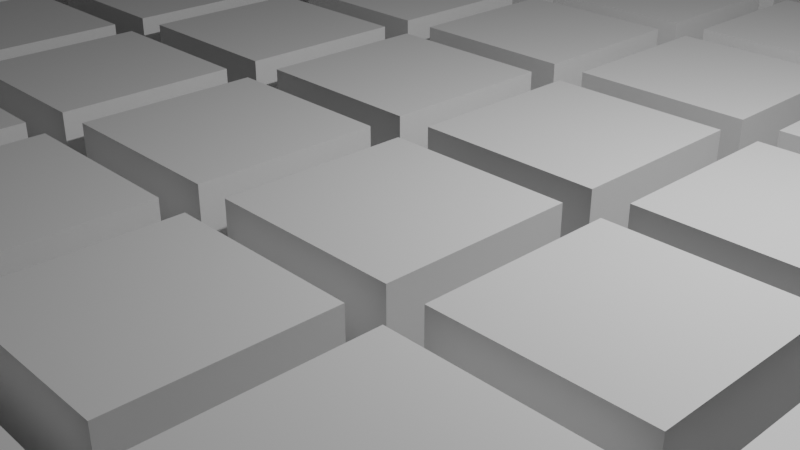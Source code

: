 # Source: game_of_life.blend  (saved by Blender 2.83.18; exported with 4.5.12 LTS)
import bpy
from mathutils import Matrix  # noqa: F401  (used for matrix-valued properties, if any)

bpy.ops.wm.read_factory_settings(use_empty=True)
scene = bpy.context.scene
scene.name = 'Scene'

# ---- collections
col_collection = bpy.data.collections.new('Collection'); scene.collection.children.link(col_collection)
col_animation_nodes_object_container = bpy.data.collections.new('Animation Nodes Object Container'); scene.collection.children.link(col_animation_nodes_object_container)

# ---- materials (node trees are filled in below, after node groups)
mat_material = bpy.data.materials.new('Material')
mat_material.alpha_threshold = 0.0
mat_material.use_transparent_shadow = False
mat_material.line_color = (0.0, 0.0, 0.0, 1.0)

# ---- material node trees
mat_material.use_nodes = True; mat_material.node_tree.nodes.clear()
_N = mat_material.node_tree.nodes; _L = mat_material.node_tree.links
n0 = _N.new('ShaderNodeOutputMaterial'); n0.name = 'Material Output'; n0.location = (300, 300)
n1 = _N.new('ShaderNodeBsdfPrincipled'); n1.name = 'Principled BSDF'; n1.location = (10, 300)
n1.distribution = 'GGX'
n1.subsurface_method = 'BURLEY'
n1.inputs[2].default_value = 0.4
n1.inputs[3].default_value = 1.45
n1.inputs[27].default_value = (0.0, 0.0, 0.0, 1.0)
n1.inputs[28].default_value = 1.0
_L.new(n1.outputs[0], n0.inputs[0])
n0.is_active_output = True

# ---- world
world_world = bpy.data.worlds.new('World'); scene.world = world_world
world_world.use_nodes = True; world_world.node_tree.nodes.clear()
_N = world_world.node_tree.nodes; _L = world_world.node_tree.links
n0 = _N.new('ShaderNodeOutputWorld'); n0.name = 'World Output'; n0.location = (300, 300)
n1 = _N.new('ShaderNodeBackground'); n1.name = 'Background'; n1.location = (10, 300)
n1.inputs[0].default_value = (0.05088, 0.05088, 0.05088, 1.0)
_L.new(n1.outputs[0], n0.inputs[0])
n0.is_active_output = True
world_world.color = (0.05088, 0.05088, 0.05088)
world_world.use_sun_shadow = False
world_world.sun_shadow_jitter_overblur = 0.0

# ---- cameras
cam_camera = bpy.data.cameras.new('Camera')
cam_camera.clip_end = 100.0
cam_camera.ortho_scale = 7.314

# ---- lights
light_light = bpy.data.lights.new('Light', 'POINT')
light_light.transmission_factor = 0.0
light_light.energy = 1000.0
light_light.shadow_soft_size = 0.1
light_light.shadow_maximum_resolution = 0.006
light_light.use_absolute_resolution = True

# ---- meshes
me_cube = bpy.data.meshes.new('Cube')
me_cube.from_pydata([(1.0, 0.9788, 1.0), (1.0, 1.0, -1.0), (1.0, 0.9788, 1.0), (1.0, -1.0, -1.0), (-1.0, 0.9788, 1.0), (-1.0, 1.0, -1.0), (-1.0, 0.9788, 1.0), (-1.0, -1.0, -1.0)], [], [(0, 4, 6, 2), (3, 2, 6, 7), (7, 6, 4, 5), (5, 1, 3, 7), (1, 0, 2, 3), (5, 4, 0, 1)])
_uv = me_cube.uv_layers.new(name='UVMap')
_uv.uv.foreach_set('vector', [0.625, 0.5, 0.875, 0.5, 0.875, 0.75, 0.625, 0.75, 0.375, 0.75, 0.625, 0.75, 0.625, 1.0, 0.375, 1.0, 0.375, 0.0, 0.625, 0.0, 0.625, 0.25, 0.375, 0.25, 0.125, 0.5, 0.375, 0.5, 0.375, 0.75, 0.125, 0.75, 0.375, 0.5, 0.625, 0.5, 0.625, 0.75, 0.375, 0.75, 0.375, 0.25, 0.625, 0.25, 0.625, 0.5, 0.375, 0.5])
me_cube.materials.append(mat_material)
me_cube.use_remesh_preserve_volume = False
me_cube.use_remesh_preserve_attributes = False
me_cube.use_mirror_vertex_groups = False
me_cube.update()
me_cube_001 = bpy.data.meshes.new('Cube.001')
me_cube_001.from_pydata([(1.0, 1.0, 1.0), (1.0, 1.0, -1.0), (1.0, -1.0, 1.0), (1.0, -1.0, -1.0), (-1.0, 1.0, 1.0), (-1.0, 1.0, -1.0), (-1.0, -1.0, 1.0), (-1.0, -1.0, -1.0)], [], [(0, 4, 6, 2), (3, 2, 6, 7), (7, 6, 4, 5), (5, 1, 3, 7), (1, 0, 2, 3), (5, 4, 0, 1)])
_uv = me_cube_001.uv_layers.new(name='UVMap')
_uv.uv.foreach_set('vector', [0.625, 0.5, 0.875, 0.5, 0.875, 0.75, 0.625, 0.75, 0.375, 0.75, 0.625, 0.75, 0.625, 1.0, 0.375, 1.0, 0.375, 0.0, 0.625, 0.0, 0.625, 0.25, 0.375, 0.25, 0.125, 0.5, 0.375, 0.5, 0.375, 0.75, 0.125, 0.75, 0.375, 0.5, 0.625, 0.5, 0.625, 0.75, 0.375, 0.75, 0.375, 0.25, 0.625, 0.25, 0.625, 0.5, 0.375, 0.5])
me_cube_001.materials.append(mat_material)
me_cube_001.use_remesh_preserve_volume = False
me_cube_001.use_remesh_preserve_attributes = False
me_cube_001.use_mirror_vertex_groups = False
me_cube_001.update()
me_cube_002 = bpy.data.meshes.new('Cube.002')
me_cube_002.from_pydata([(1.0, 1.0, 1.0), (1.0, 1.0, -1.0), (1.0, -1.0, 1.0), (1.0, -1.0, -1.0), (-1.0, 1.0, 1.0), (-1.0, 1.0, -1.0), (-1.0, -1.0, 1.0), (-1.0, -1.0, -1.0)], [], [(0, 4, 6, 2), (3, 2, 6, 7), (7, 6, 4, 5), (5, 1, 3, 7), (1, 0, 2, 3), (5, 4, 0, 1)])
_uv = me_cube_002.uv_layers.new(name='UVMap')
_uv.uv.foreach_set('vector', [0.625, 0.5, 0.875, 0.5, 0.875, 0.75, 0.625, 0.75, 0.375, 0.75, 0.625, 0.75, 0.625, 1.0, 0.375, 1.0, 0.375, 0.0, 0.625, 0.0, 0.625, 0.25, 0.375, 0.25, 0.125, 0.5, 0.375, 0.5, 0.375, 0.75, 0.125, 0.75, 0.375, 0.5, 0.625, 0.5, 0.625, 0.75, 0.375, 0.75, 0.375, 0.25, 0.625, 0.25, 0.625, 0.5, 0.375, 0.5])
me_cube_002.materials.append(mat_material)
me_cube_002.use_remesh_preserve_volume = False
me_cube_002.use_remesh_preserve_attributes = False
me_cube_002.use_mirror_vertex_groups = False
me_cube_002.update()
me_cube_003 = bpy.data.meshes.new('Cube.003')
me_cube_003.from_pydata([(1.0, 1.0, 1.0), (1.0, 1.0, -1.0), (1.0, -1.0, 1.0), (1.0, -1.0, -1.0), (-1.0, 1.0, 1.0), (-1.0, 1.0, -1.0), (-1.0, -1.0, 1.0), (-1.0, -1.0, -1.0)], [], [(0, 4, 6, 2), (3, 2, 6, 7), (7, 6, 4, 5), (5, 1, 3, 7), (1, 0, 2, 3), (5, 4, 0, 1)])
_uv = me_cube_003.uv_layers.new(name='UVMap')
_uv.uv.foreach_set('vector', [0.625, 0.5, 0.875, 0.5, 0.875, 0.75, 0.625, 0.75, 0.375, 0.75, 0.625, 0.75, 0.625, 1.0, 0.375, 1.0, 0.375, 0.0, 0.625, 0.0, 0.625, 0.25, 0.375, 0.25, 0.125, 0.5, 0.375, 0.5, 0.375, 0.75, 0.125, 0.75, 0.375, 0.5, 0.625, 0.5, 0.625, 0.75, 0.375, 0.75, 0.375, 0.25, 0.625, 0.25, 0.625, 0.5, 0.375, 0.5])
me_cube_003.materials.append(mat_material)
me_cube_003.use_remesh_preserve_volume = False
me_cube_003.use_remesh_preserve_attributes = False
me_cube_003.use_mirror_vertex_groups = False
me_cube_003.update()
me_cube_004 = bpy.data.meshes.new('Cube.004')
me_cube_004.from_pydata([(1.0, 1.0, 1.0), (1.0, 1.0, -1.0), (1.0, -1.0, 1.0), (1.0, -1.0, -1.0), (-1.0, 1.0, 1.0), (-1.0, 1.0, -1.0), (-1.0, -1.0, 1.0), (-1.0, -1.0, -1.0)], [], [(0, 4, 6, 2), (3, 2, 6, 7), (7, 6, 4, 5), (5, 1, 3, 7), (1, 0, 2, 3), (5, 4, 0, 1)])
_uv = me_cube_004.uv_layers.new(name='UVMap')
_uv.uv.foreach_set('vector', [0.625, 0.5, 0.875, 0.5, 0.875, 0.75, 0.625, 0.75, 0.375, 0.75, 0.625, 0.75, 0.625, 1.0, 0.375, 1.0, 0.375, 0.0, 0.625, 0.0, 0.625, 0.25, 0.375, 0.25, 0.125, 0.5, 0.375, 0.5, 0.375, 0.75, 0.125, 0.75, 0.375, 0.5, 0.625, 0.5, 0.625, 0.75, 0.375, 0.75, 0.375, 0.25, 0.625, 0.25, 0.625, 0.5, 0.375, 0.5])
me_cube_004.materials.append(mat_material)
me_cube_004.use_remesh_preserve_volume = False
me_cube_004.use_remesh_preserve_attributes = False
me_cube_004.use_mirror_vertex_groups = False
me_cube_004.update()
me_cube_005 = bpy.data.meshes.new('Cube.005')
me_cube_005.from_pydata([(1.0, 1.0, 1.0), (1.0, 1.0, -1.0), (1.0, -1.0, 1.0), (1.0, -1.0, -1.0), (-1.0, 1.0, 1.0), (-1.0, 1.0, -1.0), (-1.0, -1.0, 1.0), (-1.0, -1.0, -1.0)], [], [(0, 4, 6, 2), (3, 2, 6, 7), (7, 6, 4, 5), (5, 1, 3, 7), (1, 0, 2, 3), (5, 4, 0, 1)])
_uv = me_cube_005.uv_layers.new(name='UVMap')
_uv.uv.foreach_set('vector', [0.625, 0.5, 0.875, 0.5, 0.875, 0.75, 0.625, 0.75, 0.375, 0.75, 0.625, 0.75, 0.625, 1.0, 0.375, 1.0, 0.375, 0.0, 0.625, 0.0, 0.625, 0.25, 0.375, 0.25, 0.125, 0.5, 0.375, 0.5, 0.375, 0.75, 0.125, 0.75, 0.375, 0.5, 0.625, 0.5, 0.625, 0.75, 0.375, 0.75, 0.375, 0.25, 0.625, 0.25, 0.625, 0.5, 0.375, 0.5])
me_cube_005.materials.append(mat_material)
me_cube_005.use_remesh_preserve_volume = False
me_cube_005.use_remesh_preserve_attributes = False
me_cube_005.use_mirror_vertex_groups = False
me_cube_005.update()
me_cube_006 = bpy.data.meshes.new('Cube.006')
me_cube_006.from_pydata([(1.0, 1.0, 1.0), (1.0, 1.0, -1.0), (1.0, -1.0, 1.0), (1.0, -1.0, -1.0), (-1.0, 1.0, 1.0), (-1.0, 1.0, -1.0), (-1.0, -1.0, 1.0), (-1.0, -1.0, -1.0)], [], [(0, 4, 6, 2), (3, 2, 6, 7), (7, 6, 4, 5), (5, 1, 3, 7), (1, 0, 2, 3), (5, 4, 0, 1)])
_uv = me_cube_006.uv_layers.new(name='UVMap')
_uv.uv.foreach_set('vector', [0.625, 0.5, 0.875, 0.5, 0.875, 0.75, 0.625, 0.75, 0.375, 0.75, 0.625, 0.75, 0.625, 1.0, 0.375, 1.0, 0.375, 0.0, 0.625, 0.0, 0.625, 0.25, 0.375, 0.25, 0.125, 0.5, 0.375, 0.5, 0.375, 0.75, 0.125, 0.75, 0.375, 0.5, 0.625, 0.5, 0.625, 0.75, 0.375, 0.75, 0.375, 0.25, 0.625, 0.25, 0.625, 0.5, 0.375, 0.5])
me_cube_006.materials.append(mat_material)
me_cube_006.use_remesh_preserve_volume = False
me_cube_006.use_remesh_preserve_attributes = False
me_cube_006.use_mirror_vertex_groups = False
me_cube_006.update()
me_cube_007 = bpy.data.meshes.new('Cube.007')
me_cube_007.from_pydata([(1.0, 1.0, 1.0), (1.0, 1.0, -1.0), (1.0, -1.0, 1.0), (1.0, -1.0, -1.0), (-1.0, 1.0, 1.0), (-1.0, 1.0, -1.0), (-1.0, -1.0, 1.0), (-1.0, -1.0, -1.0)], [], [(0, 4, 6, 2), (3, 2, 6, 7), (7, 6, 4, 5), (5, 1, 3, 7), (1, 0, 2, 3), (5, 4, 0, 1)])
_uv = me_cube_007.uv_layers.new(name='UVMap')
_uv.uv.foreach_set('vector', [0.625, 0.5, 0.875, 0.5, 0.875, 0.75, 0.625, 0.75, 0.375, 0.75, 0.625, 0.75, 0.625, 1.0, 0.375, 1.0, 0.375, 0.0, 0.625, 0.0, 0.625, 0.25, 0.375, 0.25, 0.125, 0.5, 0.375, 0.5, 0.375, 0.75, 0.125, 0.75, 0.375, 0.5, 0.625, 0.5, 0.625, 0.75, 0.375, 0.75, 0.375, 0.25, 0.625, 0.25, 0.625, 0.5, 0.375, 0.5])
me_cube_007.materials.append(mat_material)
me_cube_007.use_remesh_preserve_volume = False
me_cube_007.use_remesh_preserve_attributes = False
me_cube_007.use_mirror_vertex_groups = False
me_cube_007.update()
me_cube_008 = bpy.data.meshes.new('Cube.008')
me_cube_008.from_pydata([(1.0, 1.0, 1.0), (1.0, 1.0, -1.0), (1.0, -1.0, 1.0), (1.0, -1.0, -1.0), (-1.0, 1.0, 1.0), (-1.0, 1.0, -1.0), (-1.0, -1.0, 1.0), (-1.0, -1.0, -1.0)], [], [(0, 4, 6, 2), (3, 2, 6, 7), (7, 6, 4, 5), (5, 1, 3, 7), (1, 0, 2, 3), (5, 4, 0, 1)])
_uv = me_cube_008.uv_layers.new(name='UVMap')
_uv.uv.foreach_set('vector', [0.625, 0.5, 0.875, 0.5, 0.875, 0.75, 0.625, 0.75, 0.375, 0.75, 0.625, 0.75, 0.625, 1.0, 0.375, 1.0, 0.375, 0.0, 0.625, 0.0, 0.625, 0.25, 0.375, 0.25, 0.125, 0.5, 0.375, 0.5, 0.375, 0.75, 0.125, 0.75, 0.375, 0.5, 0.625, 0.5, 0.625, 0.75, 0.375, 0.75, 0.375, 0.25, 0.625, 0.25, 0.625, 0.5, 0.375, 0.5])
me_cube_008.materials.append(mat_material)
me_cube_008.use_remesh_preserve_volume = False
me_cube_008.use_remesh_preserve_attributes = False
me_cube_008.use_mirror_vertex_groups = False
me_cube_008.update()
me_cube_009 = bpy.data.meshes.new('Cube.009')
me_cube_009.from_pydata([(1.0, 1.0, 1.0), (1.0, 1.0, -1.0), (1.0, -1.0, 1.0), (1.0, -1.0, -1.0), (-1.0, 1.0, 1.0), (-1.0, 1.0, -1.0), (-1.0, -1.0, 1.0), (-1.0, -1.0, -1.0)], [], [(0, 4, 6, 2), (3, 2, 6, 7), (7, 6, 4, 5), (5, 1, 3, 7), (1, 0, 2, 3), (5, 4, 0, 1)])
_uv = me_cube_009.uv_layers.new(name='UVMap')
_uv.uv.foreach_set('vector', [0.625, 0.5, 0.875, 0.5, 0.875, 0.75, 0.625, 0.75, 0.375, 0.75, 0.625, 0.75, 0.625, 1.0, 0.375, 1.0, 0.375, 0.0, 0.625, 0.0, 0.625, 0.25, 0.375, 0.25, 0.125, 0.5, 0.375, 0.5, 0.375, 0.75, 0.125, 0.75, 0.375, 0.5, 0.625, 0.5, 0.625, 0.75, 0.375, 0.75, 0.375, 0.25, 0.625, 0.25, 0.625, 0.5, 0.375, 0.5])
me_cube_009.materials.append(mat_material)
me_cube_009.use_remesh_preserve_volume = False
me_cube_009.use_remesh_preserve_attributes = False
me_cube_009.use_mirror_vertex_groups = False
me_cube_009.update()
me_cube_010 = bpy.data.meshes.new('Cube.010')
me_cube_010.from_pydata([(1.0, 1.0, 1.0), (1.0, 1.0, -1.0), (1.0, -1.0, 1.0), (1.0, -1.0, -1.0), (-1.0, 1.0, 1.0), (-1.0, 1.0, -1.0), (-1.0, -1.0, 1.0), (-1.0, -1.0, -1.0)], [], [(0, 4, 6, 2), (3, 2, 6, 7), (7, 6, 4, 5), (5, 1, 3, 7), (1, 0, 2, 3), (5, 4, 0, 1)])
_uv = me_cube_010.uv_layers.new(name='UVMap')
_uv.uv.foreach_set('vector', [0.625, 0.5, 0.875, 0.5, 0.875, 0.75, 0.625, 0.75, 0.375, 0.75, 0.625, 0.75, 0.625, 1.0, 0.375, 1.0, 0.375, 0.0, 0.625, 0.0, 0.625, 0.25, 0.375, 0.25, 0.125, 0.5, 0.375, 0.5, 0.375, 0.75, 0.125, 0.75, 0.375, 0.5, 0.625, 0.5, 0.625, 0.75, 0.375, 0.75, 0.375, 0.25, 0.625, 0.25, 0.625, 0.5, 0.375, 0.5])
me_cube_010.materials.append(mat_material)
me_cube_010.use_remesh_preserve_volume = False
me_cube_010.use_remesh_preserve_attributes = False
me_cube_010.use_mirror_vertex_groups = False
me_cube_010.update()
me_cube_011 = bpy.data.meshes.new('Cube.011')
me_cube_011.from_pydata([(1.0, 1.0, 1.0), (1.0, 1.0, -1.0), (1.0, -1.0, 1.0), (1.0, -1.0, -1.0), (-1.0, 1.0, 1.0), (-1.0, 1.0, -1.0), (-1.0, -1.0, 1.0), (-1.0, -1.0, -1.0)], [], [(0, 4, 6, 2), (3, 2, 6, 7), (7, 6, 4, 5), (5, 1, 3, 7), (1, 0, 2, 3), (5, 4, 0, 1)])
_uv = me_cube_011.uv_layers.new(name='UVMap')
_uv.uv.foreach_set('vector', [0.625, 0.5, 0.875, 0.5, 0.875, 0.75, 0.625, 0.75, 0.375, 0.75, 0.625, 0.75, 0.625, 1.0, 0.375, 1.0, 0.375, 0.0, 0.625, 0.0, 0.625, 0.25, 0.375, 0.25, 0.125, 0.5, 0.375, 0.5, 0.375, 0.75, 0.125, 0.75, 0.375, 0.5, 0.625, 0.5, 0.625, 0.75, 0.375, 0.75, 0.375, 0.25, 0.625, 0.25, 0.625, 0.5, 0.375, 0.5])
me_cube_011.materials.append(mat_material)
me_cube_011.use_remesh_preserve_volume = False
me_cube_011.use_remesh_preserve_attributes = False
me_cube_011.use_mirror_vertex_groups = False
me_cube_011.update()
me_cube_012 = bpy.data.meshes.new('Cube.012')
me_cube_012.from_pydata([(1.0, 1.0, 1.0), (1.0, 1.0, -1.0), (1.0, -1.0, 1.0), (1.0, -1.0, -1.0), (-1.0, 1.0, 1.0), (-1.0, 1.0, -1.0), (-1.0, -1.0, 1.0), (-1.0, -1.0, -1.0)], [], [(0, 4, 6, 2), (3, 2, 6, 7), (7, 6, 4, 5), (5, 1, 3, 7), (1, 0, 2, 3), (5, 4, 0, 1)])
_uv = me_cube_012.uv_layers.new(name='UVMap')
_uv.uv.foreach_set('vector', [0.625, 0.5, 0.875, 0.5, 0.875, 0.75, 0.625, 0.75, 0.375, 0.75, 0.625, 0.75, 0.625, 1.0, 0.375, 1.0, 0.375, 0.0, 0.625, 0.0, 0.625, 0.25, 0.375, 0.25, 0.125, 0.5, 0.375, 0.5, 0.375, 0.75, 0.125, 0.75, 0.375, 0.5, 0.625, 0.5, 0.625, 0.75, 0.375, 0.75, 0.375, 0.25, 0.625, 0.25, 0.625, 0.5, 0.375, 0.5])
me_cube_012.materials.append(mat_material)
me_cube_012.use_remesh_preserve_volume = False
me_cube_012.use_remesh_preserve_attributes = False
me_cube_012.use_mirror_vertex_groups = False
me_cube_012.update()
me_cube_013 = bpy.data.meshes.new('Cube.013')
me_cube_013.from_pydata([(1.0, 1.0, 1.0), (1.0, 1.0, -1.0), (1.0, -1.0, 1.0), (1.0, -1.0, -1.0), (-1.0, 1.0, 1.0), (-1.0, 1.0, -1.0), (-1.0, -1.0, 1.0), (-1.0, -1.0, -1.0)], [], [(0, 4, 6, 2), (3, 2, 6, 7), (7, 6, 4, 5), (5, 1, 3, 7), (1, 0, 2, 3), (5, 4, 0, 1)])
_uv = me_cube_013.uv_layers.new(name='UVMap')
_uv.uv.foreach_set('vector', [0.625, 0.5, 0.875, 0.5, 0.875, 0.75, 0.625, 0.75, 0.375, 0.75, 0.625, 0.75, 0.625, 1.0, 0.375, 1.0, 0.375, 0.0, 0.625, 0.0, 0.625, 0.25, 0.375, 0.25, 0.125, 0.5, 0.375, 0.5, 0.375, 0.75, 0.125, 0.75, 0.375, 0.5, 0.625, 0.5, 0.625, 0.75, 0.375, 0.75, 0.375, 0.25, 0.625, 0.25, 0.625, 0.5, 0.375, 0.5])
me_cube_013.materials.append(mat_material)
me_cube_013.use_remesh_preserve_volume = False
me_cube_013.use_remesh_preserve_attributes = False
me_cube_013.use_mirror_vertex_groups = False
me_cube_013.update()
me_cube_014 = bpy.data.meshes.new('Cube.014')
me_cube_014.from_pydata([(1.0, 1.0, 1.0), (1.0, 1.0, -1.0), (1.0, -1.0, 1.0), (1.0, -1.0, -1.0), (-1.0, 1.0, 1.0), (-1.0, 1.0, -1.0), (-1.0, -1.0, 1.0), (-1.0, -1.0, -1.0)], [], [(0, 4, 6, 2), (3, 2, 6, 7), (7, 6, 4, 5), (5, 1, 3, 7), (1, 0, 2, 3), (5, 4, 0, 1)])
_uv = me_cube_014.uv_layers.new(name='UVMap')
_uv.uv.foreach_set('vector', [0.625, 0.5, 0.875, 0.5, 0.875, 0.75, 0.625, 0.75, 0.375, 0.75, 0.625, 0.75, 0.625, 1.0, 0.375, 1.0, 0.375, 0.0, 0.625, 0.0, 0.625, 0.25, 0.375, 0.25, 0.125, 0.5, 0.375, 0.5, 0.375, 0.75, 0.125, 0.75, 0.375, 0.5, 0.625, 0.5, 0.625, 0.75, 0.375, 0.75, 0.375, 0.25, 0.625, 0.25, 0.625, 0.5, 0.375, 0.5])
me_cube_014.materials.append(mat_material)
me_cube_014.use_remesh_preserve_volume = False
me_cube_014.use_remesh_preserve_attributes = False
me_cube_014.use_mirror_vertex_groups = False
me_cube_014.update()
me_cube_015 = bpy.data.meshes.new('Cube.015')
me_cube_015.from_pydata([(1.0, 1.0, 1.0), (1.0, 1.0, -1.0), (1.0, -1.0, 1.0), (1.0, -1.0, -1.0), (-1.0, 1.0, 1.0), (-1.0, 1.0, -1.0), (-1.0, -1.0, 1.0), (-1.0, -1.0, -1.0)], [], [(0, 4, 6, 2), (3, 2, 6, 7), (7, 6, 4, 5), (5, 1, 3, 7), (1, 0, 2, 3), (5, 4, 0, 1)])
_uv = me_cube_015.uv_layers.new(name='UVMap')
_uv.uv.foreach_set('vector', [0.625, 0.5, 0.875, 0.5, 0.875, 0.75, 0.625, 0.75, 0.375, 0.75, 0.625, 0.75, 0.625, 1.0, 0.375, 1.0, 0.375, 0.0, 0.625, 0.0, 0.625, 0.25, 0.375, 0.25, 0.125, 0.5, 0.375, 0.5, 0.375, 0.75, 0.125, 0.75, 0.375, 0.5, 0.625, 0.5, 0.625, 0.75, 0.375, 0.75, 0.375, 0.25, 0.625, 0.25, 0.625, 0.5, 0.375, 0.5])
me_cube_015.materials.append(mat_material)
me_cube_015.use_remesh_preserve_volume = False
me_cube_015.use_remesh_preserve_attributes = False
me_cube_015.use_mirror_vertex_groups = False
me_cube_015.update()
me_cube_016 = bpy.data.meshes.new('Cube.016')
me_cube_016.from_pydata([(1.0, 1.0, 1.0), (1.0, 1.0, -1.0), (1.0, -1.0, 1.0), (1.0, -1.0, -1.0), (-1.0, 1.0, 1.0), (-1.0, 1.0, -1.0), (-1.0, -1.0, 1.0), (-1.0, -1.0, -1.0)], [], [(0, 4, 6, 2), (3, 2, 6, 7), (7, 6, 4, 5), (5, 1, 3, 7), (1, 0, 2, 3), (5, 4, 0, 1)])
_uv = me_cube_016.uv_layers.new(name='UVMap')
_uv.uv.foreach_set('vector', [0.625, 0.5, 0.875, 0.5, 0.875, 0.75, 0.625, 0.75, 0.375, 0.75, 0.625, 0.75, 0.625, 1.0, 0.375, 1.0, 0.375, 0.0, 0.625, 0.0, 0.625, 0.25, 0.375, 0.25, 0.125, 0.5, 0.375, 0.5, 0.375, 0.75, 0.125, 0.75, 0.375, 0.5, 0.625, 0.5, 0.625, 0.75, 0.375, 0.75, 0.375, 0.25, 0.625, 0.25, 0.625, 0.5, 0.375, 0.5])
me_cube_016.materials.append(mat_material)
me_cube_016.use_remesh_preserve_volume = False
me_cube_016.use_remesh_preserve_attributes = False
me_cube_016.use_mirror_vertex_groups = False
me_cube_016.update()
me_cube_017 = bpy.data.meshes.new('Cube.017')
me_cube_017.from_pydata([(1.0, 1.0, 1.0), (1.0, 1.0, -1.0), (1.0, -1.0, 1.0), (1.0, -1.0, -1.0), (-1.0, 1.0, 1.0), (-1.0, 1.0, -1.0), (-1.0, -1.0, 1.0), (-1.0, -1.0, -1.0)], [], [(0, 4, 6, 2), (3, 2, 6, 7), (7, 6, 4, 5), (5, 1, 3, 7), (1, 0, 2, 3), (5, 4, 0, 1)])
_uv = me_cube_017.uv_layers.new(name='UVMap')
_uv.uv.foreach_set('vector', [0.625, 0.5, 0.875, 0.5, 0.875, 0.75, 0.625, 0.75, 0.375, 0.75, 0.625, 0.75, 0.625, 1.0, 0.375, 1.0, 0.375, 0.0, 0.625, 0.0, 0.625, 0.25, 0.375, 0.25, 0.125, 0.5, 0.375, 0.5, 0.375, 0.75, 0.125, 0.75, 0.375, 0.5, 0.625, 0.5, 0.625, 0.75, 0.375, 0.75, 0.375, 0.25, 0.625, 0.25, 0.625, 0.5, 0.375, 0.5])
me_cube_017.materials.append(mat_material)
me_cube_017.use_remesh_preserve_volume = False
me_cube_017.use_remesh_preserve_attributes = False
me_cube_017.use_mirror_vertex_groups = False
me_cube_017.update()
me_cube_018 = bpy.data.meshes.new('Cube.018')
me_cube_018.from_pydata([(1.0, 1.0, 1.0), (1.0, 1.0, -1.0), (1.0, -1.0, 1.0), (1.0, -1.0, -1.0), (-1.0, 1.0, 1.0), (-1.0, 1.0, -1.0), (-1.0, -1.0, 1.0), (-1.0, -1.0, -1.0)], [], [(0, 4, 6, 2), (3, 2, 6, 7), (7, 6, 4, 5), (5, 1, 3, 7), (1, 0, 2, 3), (5, 4, 0, 1)])
_uv = me_cube_018.uv_layers.new(name='UVMap')
_uv.uv.foreach_set('vector', [0.625, 0.5, 0.875, 0.5, 0.875, 0.75, 0.625, 0.75, 0.375, 0.75, 0.625, 0.75, 0.625, 1.0, 0.375, 1.0, 0.375, 0.0, 0.625, 0.0, 0.625, 0.25, 0.375, 0.25, 0.125, 0.5, 0.375, 0.5, 0.375, 0.75, 0.125, 0.75, 0.375, 0.5, 0.625, 0.5, 0.625, 0.75, 0.375, 0.75, 0.375, 0.25, 0.625, 0.25, 0.625, 0.5, 0.375, 0.5])
me_cube_018.materials.append(mat_material)
me_cube_018.use_remesh_preserve_volume = False
me_cube_018.use_remesh_preserve_attributes = False
me_cube_018.use_mirror_vertex_groups = False
me_cube_018.update()
me_cube_019 = bpy.data.meshes.new('Cube.019')
me_cube_019.from_pydata([(1.0, 1.0, 1.0), (1.0, 1.0, -1.0), (1.0, -1.0, 1.0), (1.0, -1.0, -1.0), (-1.0, 1.0, 1.0), (-1.0, 1.0, -1.0), (-1.0, -1.0, 1.0), (-1.0, -1.0, -1.0)], [], [(0, 4, 6, 2), (3, 2, 6, 7), (7, 6, 4, 5), (5, 1, 3, 7), (1, 0, 2, 3), (5, 4, 0, 1)])
_uv = me_cube_019.uv_layers.new(name='UVMap')
_uv.uv.foreach_set('vector', [0.625, 0.5, 0.875, 0.5, 0.875, 0.75, 0.625, 0.75, 0.375, 0.75, 0.625, 0.75, 0.625, 1.0, 0.375, 1.0, 0.375, 0.0, 0.625, 0.0, 0.625, 0.25, 0.375, 0.25, 0.125, 0.5, 0.375, 0.5, 0.375, 0.75, 0.125, 0.75, 0.375, 0.5, 0.625, 0.5, 0.625, 0.75, 0.375, 0.75, 0.375, 0.25, 0.625, 0.25, 0.625, 0.5, 0.375, 0.5])
me_cube_019.materials.append(mat_material)
me_cube_019.use_remesh_preserve_volume = False
me_cube_019.use_remesh_preserve_attributes = False
me_cube_019.use_mirror_vertex_groups = False
me_cube_019.update()
me_cube_020 = bpy.data.meshes.new('Cube.020')
me_cube_020.from_pydata([(1.0, 1.0, 1.0), (1.0, 1.0, -1.0), (1.0, -1.0, 1.0), (1.0, -1.0, -1.0), (-1.0, 1.0, 1.0), (-1.0, 1.0, -1.0), (-1.0, -1.0, 1.0), (-1.0, -1.0, -1.0)], [], [(0, 4, 6, 2), (3, 2, 6, 7), (7, 6, 4, 5), (5, 1, 3, 7), (1, 0, 2, 3), (5, 4, 0, 1)])
_uv = me_cube_020.uv_layers.new(name='UVMap')
_uv.uv.foreach_set('vector', [0.625, 0.5, 0.875, 0.5, 0.875, 0.75, 0.625, 0.75, 0.375, 0.75, 0.625, 0.75, 0.625, 1.0, 0.375, 1.0, 0.375, 0.0, 0.625, 0.0, 0.625, 0.25, 0.375, 0.25, 0.125, 0.5, 0.375, 0.5, 0.375, 0.75, 0.125, 0.75, 0.375, 0.5, 0.625, 0.5, 0.625, 0.75, 0.375, 0.75, 0.375, 0.25, 0.625, 0.25, 0.625, 0.5, 0.375, 0.5])
me_cube_020.materials.append(mat_material)
me_cube_020.use_remesh_preserve_volume = False
me_cube_020.use_remesh_preserve_attributes = False
me_cube_020.use_mirror_vertex_groups = False
me_cube_020.update()
me_cube_021 = bpy.data.meshes.new('Cube.021')
me_cube_021.from_pydata([(1.0, 1.0, 1.0), (1.0, 1.0, -1.0), (1.0, -1.0, 1.0), (1.0, -1.0, -1.0), (-1.0, 1.0, 1.0), (-1.0, 1.0, -1.0), (-1.0, -1.0, 1.0), (-1.0, -1.0, -1.0)], [], [(0, 4, 6, 2), (3, 2, 6, 7), (7, 6, 4, 5), (5, 1, 3, 7), (1, 0, 2, 3), (5, 4, 0, 1)])
_uv = me_cube_021.uv_layers.new(name='UVMap')
_uv.uv.foreach_set('vector', [0.625, 0.5, 0.875, 0.5, 0.875, 0.75, 0.625, 0.75, 0.375, 0.75, 0.625, 0.75, 0.625, 1.0, 0.375, 1.0, 0.375, 0.0, 0.625, 0.0, 0.625, 0.25, 0.375, 0.25, 0.125, 0.5, 0.375, 0.5, 0.375, 0.75, 0.125, 0.75, 0.375, 0.5, 0.625, 0.5, 0.625, 0.75, 0.375, 0.75, 0.375, 0.25, 0.625, 0.25, 0.625, 0.5, 0.375, 0.5])
me_cube_021.materials.append(mat_material)
me_cube_021.use_remesh_preserve_volume = False
me_cube_021.use_remesh_preserve_attributes = False
me_cube_021.use_mirror_vertex_groups = False
me_cube_021.update()
me_cube_022 = bpy.data.meshes.new('Cube.022')
me_cube_022.from_pydata([(1.0, 1.0, 1.0), (1.0, 1.0, -1.0), (1.0, -1.0, 1.0), (1.0, -1.0, -1.0), (-1.0, 1.0, 1.0), (-1.0, 1.0, -1.0), (-1.0, -1.0, 1.0), (-1.0, -1.0, -1.0)], [], [(0, 4, 6, 2), (3, 2, 6, 7), (7, 6, 4, 5), (5, 1, 3, 7), (1, 0, 2, 3), (5, 4, 0, 1)])
_uv = me_cube_022.uv_layers.new(name='UVMap')
_uv.uv.foreach_set('vector', [0.625, 0.5, 0.875, 0.5, 0.875, 0.75, 0.625, 0.75, 0.375, 0.75, 0.625, 0.75, 0.625, 1.0, 0.375, 1.0, 0.375, 0.0, 0.625, 0.0, 0.625, 0.25, 0.375, 0.25, 0.125, 0.5, 0.375, 0.5, 0.375, 0.75, 0.125, 0.75, 0.375, 0.5, 0.625, 0.5, 0.625, 0.75, 0.375, 0.75, 0.375, 0.25, 0.625, 0.25, 0.625, 0.5, 0.375, 0.5])
me_cube_022.materials.append(mat_material)
me_cube_022.use_remesh_preserve_volume = False
me_cube_022.use_remesh_preserve_attributes = False
me_cube_022.use_mirror_vertex_groups = False
me_cube_022.update()
me_cube_023 = bpy.data.meshes.new('Cube.023')
me_cube_023.from_pydata([(1.0, 1.0, 1.0), (1.0, 1.0, -1.0), (1.0, -1.0, 1.0), (1.0, -1.0, -1.0), (-1.0, 1.0, 1.0), (-1.0, 1.0, -1.0), (-1.0, -1.0, 1.0), (-1.0, -1.0, -1.0)], [], [(0, 4, 6, 2), (3, 2, 6, 7), (7, 6, 4, 5), (5, 1, 3, 7), (1, 0, 2, 3), (5, 4, 0, 1)])
_uv = me_cube_023.uv_layers.new(name='UVMap')
_uv.uv.foreach_set('vector', [0.625, 0.5, 0.875, 0.5, 0.875, 0.75, 0.625, 0.75, 0.375, 0.75, 0.625, 0.75, 0.625, 1.0, 0.375, 1.0, 0.375, 0.0, 0.625, 0.0, 0.625, 0.25, 0.375, 0.25, 0.125, 0.5, 0.375, 0.5, 0.375, 0.75, 0.125, 0.75, 0.375, 0.5, 0.625, 0.5, 0.625, 0.75, 0.375, 0.75, 0.375, 0.25, 0.625, 0.25, 0.625, 0.5, 0.375, 0.5])
me_cube_023.materials.append(mat_material)
me_cube_023.use_remesh_preserve_volume = False
me_cube_023.use_remesh_preserve_attributes = False
me_cube_023.use_mirror_vertex_groups = False
me_cube_023.update()
me_cube_024 = bpy.data.meshes.new('Cube.024')
me_cube_024.from_pydata([(1.0, 1.0, 1.0), (1.0, 1.0, -1.0), (1.0, -1.0, 1.0), (1.0, -1.0, -1.0), (-1.0, 1.0, 1.0), (-1.0, 1.0, -1.0), (-1.0, -1.0, 1.0), (-1.0, -1.0, -1.0)], [], [(0, 4, 6, 2), (3, 2, 6, 7), (7, 6, 4, 5), (5, 1, 3, 7), (1, 0, 2, 3), (5, 4, 0, 1)])
_uv = me_cube_024.uv_layers.new(name='UVMap')
_uv.uv.foreach_set('vector', [0.625, 0.5, 0.875, 0.5, 0.875, 0.75, 0.625, 0.75, 0.375, 0.75, 0.625, 0.75, 0.625, 1.0, 0.375, 1.0, 0.375, 0.0, 0.625, 0.0, 0.625, 0.25, 0.375, 0.25, 0.125, 0.5, 0.375, 0.5, 0.375, 0.75, 0.125, 0.75, 0.375, 0.5, 0.625, 0.5, 0.625, 0.75, 0.375, 0.75, 0.375, 0.25, 0.625, 0.25, 0.625, 0.5, 0.375, 0.5])
me_cube_024.materials.append(mat_material)
me_cube_024.use_remesh_preserve_volume = False
me_cube_024.use_remesh_preserve_attributes = False
me_cube_024.use_mirror_vertex_groups = False
me_cube_024.update()
me_cube_025 = bpy.data.meshes.new('Cube.025')
me_cube_025.from_pydata([(1.0, 1.0, 1.0), (1.0, 1.0, -1.0), (1.0, -1.0, 1.0), (1.0, -1.0, -1.0), (-1.0, 1.0, 1.0), (-1.0, 1.0, -1.0), (-1.0, -1.0, 1.0), (-1.0, -1.0, -1.0)], [], [(0, 4, 6, 2), (3, 2, 6, 7), (7, 6, 4, 5), (5, 1, 3, 7), (1, 0, 2, 3), (5, 4, 0, 1)])
_uv = me_cube_025.uv_layers.new(name='UVMap')
_uv.uv.foreach_set('vector', [0.625, 0.5, 0.875, 0.5, 0.875, 0.75, 0.625, 0.75, 0.375, 0.75, 0.625, 0.75, 0.625, 1.0, 0.375, 1.0, 0.375, 0.0, 0.625, 0.0, 0.625, 0.25, 0.375, 0.25, 0.125, 0.5, 0.375, 0.5, 0.375, 0.75, 0.125, 0.75, 0.375, 0.5, 0.625, 0.5, 0.625, 0.75, 0.375, 0.75, 0.375, 0.25, 0.625, 0.25, 0.625, 0.5, 0.375, 0.5])
me_cube_025.materials.append(mat_material)
me_cube_025.use_remesh_preserve_volume = False
me_cube_025.use_remesh_preserve_attributes = False
me_cube_025.use_mirror_vertex_groups = False
me_cube_025.update()
me_cube_026 = bpy.data.meshes.new('Cube.026')
me_cube_026.from_pydata([(1.0, 1.0, 1.0), (1.0, 1.0, -1.0), (1.0, -1.0, 1.0), (1.0, -1.0, -1.0), (-1.0, 1.0, 1.0), (-1.0, 1.0, -1.0), (-1.0, -1.0, 1.0), (-1.0, -1.0, -1.0)], [], [(0, 4, 6, 2), (3, 2, 6, 7), (7, 6, 4, 5), (5, 1, 3, 7), (1, 0, 2, 3), (5, 4, 0, 1)])
_uv = me_cube_026.uv_layers.new(name='UVMap')
_uv.uv.foreach_set('vector', [0.625, 0.5, 0.875, 0.5, 0.875, 0.75, 0.625, 0.75, 0.375, 0.75, 0.625, 0.75, 0.625, 1.0, 0.375, 1.0, 0.375, 0.0, 0.625, 0.0, 0.625, 0.25, 0.375, 0.25, 0.125, 0.5, 0.375, 0.5, 0.375, 0.75, 0.125, 0.75, 0.375, 0.5, 0.625, 0.5, 0.625, 0.75, 0.375, 0.75, 0.375, 0.25, 0.625, 0.25, 0.625, 0.5, 0.375, 0.5])
me_cube_026.materials.append(mat_material)
me_cube_026.use_remesh_preserve_volume = False
me_cube_026.use_remesh_preserve_attributes = False
me_cube_026.use_mirror_vertex_groups = False
me_cube_026.update()
me_cube_027 = bpy.data.meshes.new('Cube.027')
me_cube_027.from_pydata([(1.0, 1.0, 1.0), (1.0, 1.0, -1.0), (1.0, -1.0, 1.0), (1.0, -1.0, -1.0), (-1.0, 1.0, 1.0), (-1.0, 1.0, -1.0), (-1.0, -1.0, 1.0), (-1.0, -1.0, -1.0)], [], [(0, 4, 6, 2), (3, 2, 6, 7), (7, 6, 4, 5), (5, 1, 3, 7), (1, 0, 2, 3), (5, 4, 0, 1)])
_uv = me_cube_027.uv_layers.new(name='UVMap')
_uv.uv.foreach_set('vector', [0.625, 0.5, 0.875, 0.5, 0.875, 0.75, 0.625, 0.75, 0.375, 0.75, 0.625, 0.75, 0.625, 1.0, 0.375, 1.0, 0.375, 0.0, 0.625, 0.0, 0.625, 0.25, 0.375, 0.25, 0.125, 0.5, 0.375, 0.5, 0.375, 0.75, 0.125, 0.75, 0.375, 0.5, 0.625, 0.5, 0.625, 0.75, 0.375, 0.75, 0.375, 0.25, 0.625, 0.25, 0.625, 0.5, 0.375, 0.5])
me_cube_027.materials.append(mat_material)
me_cube_027.use_remesh_preserve_volume = False
me_cube_027.use_remesh_preserve_attributes = False
me_cube_027.use_mirror_vertex_groups = False
me_cube_027.update()
me_cube_028 = bpy.data.meshes.new('Cube.028')
me_cube_028.from_pydata([(1.0, 1.0, 1.0), (1.0, 1.0, -1.0), (1.0, -1.0, 1.0), (1.0, -1.0, -1.0), (-1.0, 1.0, 1.0), (-1.0, 1.0, -1.0), (-1.0, -1.0, 1.0), (-1.0, -1.0, -1.0)], [], [(0, 4, 6, 2), (3, 2, 6, 7), (7, 6, 4, 5), (5, 1, 3, 7), (1, 0, 2, 3), (5, 4, 0, 1)])
_uv = me_cube_028.uv_layers.new(name='UVMap')
_uv.uv.foreach_set('vector', [0.625, 0.5, 0.875, 0.5, 0.875, 0.75, 0.625, 0.75, 0.375, 0.75, 0.625, 0.75, 0.625, 1.0, 0.375, 1.0, 0.375, 0.0, 0.625, 0.0, 0.625, 0.25, 0.375, 0.25, 0.125, 0.5, 0.375, 0.5, 0.375, 0.75, 0.125, 0.75, 0.375, 0.5, 0.625, 0.5, 0.625, 0.75, 0.375, 0.75, 0.375, 0.25, 0.625, 0.25, 0.625, 0.5, 0.375, 0.5])
me_cube_028.materials.append(mat_material)
me_cube_028.use_remesh_preserve_volume = False
me_cube_028.use_remesh_preserve_attributes = False
me_cube_028.use_mirror_vertex_groups = False
me_cube_028.update()
me_cube_029 = bpy.data.meshes.new('Cube.029')
me_cube_029.from_pydata([(1.0, 1.0, 1.0), (1.0, 1.0, -1.0), (1.0, -1.0, 1.0), (1.0, -1.0, -1.0), (-1.0, 1.0, 1.0), (-1.0, 1.0, -1.0), (-1.0, -1.0, 1.0), (-1.0, -1.0, -1.0)], [], [(0, 4, 6, 2), (3, 2, 6, 7), (7, 6, 4, 5), (5, 1, 3, 7), (1, 0, 2, 3), (5, 4, 0, 1)])
_uv = me_cube_029.uv_layers.new(name='UVMap')
_uv.uv.foreach_set('vector', [0.625, 0.5, 0.875, 0.5, 0.875, 0.75, 0.625, 0.75, 0.375, 0.75, 0.625, 0.75, 0.625, 1.0, 0.375, 1.0, 0.375, 0.0, 0.625, 0.0, 0.625, 0.25, 0.375, 0.25, 0.125, 0.5, 0.375, 0.5, 0.375, 0.75, 0.125, 0.75, 0.375, 0.5, 0.625, 0.5, 0.625, 0.75, 0.375, 0.75, 0.375, 0.25, 0.625, 0.25, 0.625, 0.5, 0.375, 0.5])
me_cube_029.materials.append(mat_material)
me_cube_029.use_remesh_preserve_volume = False
me_cube_029.use_remesh_preserve_attributes = False
me_cube_029.use_mirror_vertex_groups = False
me_cube_029.update()
me_cube_030 = bpy.data.meshes.new('Cube.030')
me_cube_030.from_pydata([(1.0, 1.0, 1.0), (1.0, 1.0, -1.0), (1.0, -1.0, 1.0), (1.0, -1.0, -1.0), (-1.0, 1.0, 1.0), (-1.0, 1.0, -1.0), (-1.0, -1.0, 1.0), (-1.0, -1.0, -1.0)], [], [(0, 4, 6, 2), (3, 2, 6, 7), (7, 6, 4, 5), (5, 1, 3, 7), (1, 0, 2, 3), (5, 4, 0, 1)])
_uv = me_cube_030.uv_layers.new(name='UVMap')
_uv.uv.foreach_set('vector', [0.625, 0.5, 0.875, 0.5, 0.875, 0.75, 0.625, 0.75, 0.375, 0.75, 0.625, 0.75, 0.625, 1.0, 0.375, 1.0, 0.375, 0.0, 0.625, 0.0, 0.625, 0.25, 0.375, 0.25, 0.125, 0.5, 0.375, 0.5, 0.375, 0.75, 0.125, 0.75, 0.375, 0.5, 0.625, 0.5, 0.625, 0.75, 0.375, 0.75, 0.375, 0.25, 0.625, 0.25, 0.625, 0.5, 0.375, 0.5])
me_cube_030.materials.append(mat_material)
me_cube_030.use_remesh_preserve_volume = False
me_cube_030.use_remesh_preserve_attributes = False
me_cube_030.use_mirror_vertex_groups = False
me_cube_030.update()
me_cube_031 = bpy.data.meshes.new('Cube.031')
me_cube_031.from_pydata([(1.0, 1.0, 1.0), (1.0, 1.0, -1.0), (1.0, -1.0, 1.0), (1.0, -1.0, -1.0), (-1.0, 1.0, 1.0), (-1.0, 1.0, -1.0), (-1.0, -1.0, 1.0), (-1.0, -1.0, -1.0)], [], [(0, 4, 6, 2), (3, 2, 6, 7), (7, 6, 4, 5), (5, 1, 3, 7), (1, 0, 2, 3), (5, 4, 0, 1)])
_uv = me_cube_031.uv_layers.new(name='UVMap')
_uv.uv.foreach_set('vector', [0.625, 0.5, 0.875, 0.5, 0.875, 0.75, 0.625, 0.75, 0.375, 0.75, 0.625, 0.75, 0.625, 1.0, 0.375, 1.0, 0.375, 0.0, 0.625, 0.0, 0.625, 0.25, 0.375, 0.25, 0.125, 0.5, 0.375, 0.5, 0.375, 0.75, 0.125, 0.75, 0.375, 0.5, 0.625, 0.5, 0.625, 0.75, 0.375, 0.75, 0.375, 0.25, 0.625, 0.25, 0.625, 0.5, 0.375, 0.5])
me_cube_031.materials.append(mat_material)
me_cube_031.use_remesh_preserve_volume = False
me_cube_031.use_remesh_preserve_attributes = False
me_cube_031.use_mirror_vertex_groups = False
me_cube_031.update()
me_cube_032 = bpy.data.meshes.new('Cube.032')
me_cube_032.from_pydata([(1.0, 1.0, 1.0), (1.0, 1.0, -1.0), (1.0, -1.0, 1.0), (1.0, -1.0, -1.0), (-1.0, 1.0, 1.0), (-1.0, 1.0, -1.0), (-1.0, -1.0, 1.0), (-1.0, -1.0, -1.0)], [], [(0, 4, 6, 2), (3, 2, 6, 7), (7, 6, 4, 5), (5, 1, 3, 7), (1, 0, 2, 3), (5, 4, 0, 1)])
_uv = me_cube_032.uv_layers.new(name='UVMap')
_uv.uv.foreach_set('vector', [0.625, 0.5, 0.875, 0.5, 0.875, 0.75, 0.625, 0.75, 0.375, 0.75, 0.625, 0.75, 0.625, 1.0, 0.375, 1.0, 0.375, 0.0, 0.625, 0.0, 0.625, 0.25, 0.375, 0.25, 0.125, 0.5, 0.375, 0.5, 0.375, 0.75, 0.125, 0.75, 0.375, 0.5, 0.625, 0.5, 0.625, 0.75, 0.375, 0.75, 0.375, 0.25, 0.625, 0.25, 0.625, 0.5, 0.375, 0.5])
me_cube_032.materials.append(mat_material)
me_cube_032.use_remesh_preserve_volume = False
me_cube_032.use_remesh_preserve_attributes = False
me_cube_032.use_mirror_vertex_groups = False
me_cube_032.update()
me_cube_033 = bpy.data.meshes.new('Cube.033')
me_cube_033.from_pydata([(1.0, 1.0, 1.0), (1.0, 1.0, -1.0), (1.0, -1.0, 1.0), (1.0, -1.0, -1.0), (-1.0, 1.0, 1.0), (-1.0, 1.0, -1.0), (-1.0, -1.0, 1.0), (-1.0, -1.0, -1.0)], [], [(0, 4, 6, 2), (3, 2, 6, 7), (7, 6, 4, 5), (5, 1, 3, 7), (1, 0, 2, 3), (5, 4, 0, 1)])
_uv = me_cube_033.uv_layers.new(name='UVMap')
_uv.uv.foreach_set('vector', [0.625, 0.5, 0.875, 0.5, 0.875, 0.75, 0.625, 0.75, 0.375, 0.75, 0.625, 0.75, 0.625, 1.0, 0.375, 1.0, 0.375, 0.0, 0.625, 0.0, 0.625, 0.25, 0.375, 0.25, 0.125, 0.5, 0.375, 0.5, 0.375, 0.75, 0.125, 0.75, 0.375, 0.5, 0.625, 0.5, 0.625, 0.75, 0.375, 0.75, 0.375, 0.25, 0.625, 0.25, 0.625, 0.5, 0.375, 0.5])
me_cube_033.materials.append(mat_material)
me_cube_033.use_remesh_preserve_volume = False
me_cube_033.use_remesh_preserve_attributes = False
me_cube_033.use_mirror_vertex_groups = False
me_cube_033.update()
me_cube_034 = bpy.data.meshes.new('Cube.034')
me_cube_034.from_pydata([(1.0, 1.0, 1.0), (1.0, 1.0, -1.0), (1.0, -1.0, 1.0), (1.0, -1.0, -1.0), (-1.0, 1.0, 1.0), (-1.0, 1.0, -1.0), (-1.0, -1.0, 1.0), (-1.0, -1.0, -1.0)], [], [(0, 4, 6, 2), (3, 2, 6, 7), (7, 6, 4, 5), (5, 1, 3, 7), (1, 0, 2, 3), (5, 4, 0, 1)])
_uv = me_cube_034.uv_layers.new(name='UVMap')
_uv.uv.foreach_set('vector', [0.625, 0.5, 0.875, 0.5, 0.875, 0.75, 0.625, 0.75, 0.375, 0.75, 0.625, 0.75, 0.625, 1.0, 0.375, 1.0, 0.375, 0.0, 0.625, 0.0, 0.625, 0.25, 0.375, 0.25, 0.125, 0.5, 0.375, 0.5, 0.375, 0.75, 0.125, 0.75, 0.375, 0.5, 0.625, 0.5, 0.625, 0.75, 0.375, 0.75, 0.375, 0.25, 0.625, 0.25, 0.625, 0.5, 0.375, 0.5])
me_cube_034.materials.append(mat_material)
me_cube_034.use_remesh_preserve_volume = False
me_cube_034.use_remesh_preserve_attributes = False
me_cube_034.use_mirror_vertex_groups = False
me_cube_034.update()
me_cube_035 = bpy.data.meshes.new('Cube.035')
me_cube_035.from_pydata([(1.0, 1.0, 1.0), (1.0, 1.0, -1.0), (1.0, -1.0, 1.0), (1.0, -1.0, -1.0), (-1.0, 1.0, 1.0), (-1.0, 1.0, -1.0), (-1.0, -1.0, 1.0), (-1.0, -1.0, -1.0)], [], [(0, 4, 6, 2), (3, 2, 6, 7), (7, 6, 4, 5), (5, 1, 3, 7), (1, 0, 2, 3), (5, 4, 0, 1)])
_uv = me_cube_035.uv_layers.new(name='UVMap')
_uv.uv.foreach_set('vector', [0.625, 0.5, 0.875, 0.5, 0.875, 0.75, 0.625, 0.75, 0.375, 0.75, 0.625, 0.75, 0.625, 1.0, 0.375, 1.0, 0.375, 0.0, 0.625, 0.0, 0.625, 0.25, 0.375, 0.25, 0.125, 0.5, 0.375, 0.5, 0.375, 0.75, 0.125, 0.75, 0.375, 0.5, 0.625, 0.5, 0.625, 0.75, 0.375, 0.75, 0.375, 0.25, 0.625, 0.25, 0.625, 0.5, 0.375, 0.5])
me_cube_035.materials.append(mat_material)
me_cube_035.use_remesh_preserve_volume = False
me_cube_035.use_remesh_preserve_attributes = False
me_cube_035.use_mirror_vertex_groups = False
me_cube_035.update()
me_cube_036 = bpy.data.meshes.new('Cube.036')
me_cube_036.from_pydata([(1.0, 1.0, 1.0), (1.0, 1.0, -1.0), (1.0, -1.0, 1.0), (1.0, -1.0, -1.0), (-1.0, 1.0, 1.0), (-1.0, 1.0, -1.0), (-1.0, -1.0, 1.0), (-1.0, -1.0, -1.0)], [], [(0, 4, 6, 2), (3, 2, 6, 7), (7, 6, 4, 5), (5, 1, 3, 7), (1, 0, 2, 3), (5, 4, 0, 1)])
_uv = me_cube_036.uv_layers.new(name='UVMap')
_uv.uv.foreach_set('vector', [0.625, 0.5, 0.875, 0.5, 0.875, 0.75, 0.625, 0.75, 0.375, 0.75, 0.625, 0.75, 0.625, 1.0, 0.375, 1.0, 0.375, 0.0, 0.625, 0.0, 0.625, 0.25, 0.375, 0.25, 0.125, 0.5, 0.375, 0.5, 0.375, 0.75, 0.125, 0.75, 0.375, 0.5, 0.625, 0.5, 0.625, 0.75, 0.375, 0.75, 0.375, 0.25, 0.625, 0.25, 0.625, 0.5, 0.375, 0.5])
me_cube_036.materials.append(mat_material)
me_cube_036.use_remesh_preserve_volume = False
me_cube_036.use_remesh_preserve_attributes = False
me_cube_036.use_mirror_vertex_groups = False
me_cube_036.update()
me_cube_037 = bpy.data.meshes.new('Cube.037')
me_cube_037.from_pydata([(1.0, 1.0, 1.0), (1.0, 1.0, -1.0), (1.0, -1.0, 1.0), (1.0, -1.0, -1.0), (-1.0, 1.0, 1.0), (-1.0, 1.0, -1.0), (-1.0, -1.0, 1.0), (-1.0, -1.0, -1.0)], [], [(0, 4, 6, 2), (3, 2, 6, 7), (7, 6, 4, 5), (5, 1, 3, 7), (1, 0, 2, 3), (5, 4, 0, 1)])
_uv = me_cube_037.uv_layers.new(name='UVMap')
_uv.uv.foreach_set('vector', [0.625, 0.5, 0.875, 0.5, 0.875, 0.75, 0.625, 0.75, 0.375, 0.75, 0.625, 0.75, 0.625, 1.0, 0.375, 1.0, 0.375, 0.0, 0.625, 0.0, 0.625, 0.25, 0.375, 0.25, 0.125, 0.5, 0.375, 0.5, 0.375, 0.75, 0.125, 0.75, 0.375, 0.5, 0.625, 0.5, 0.625, 0.75, 0.375, 0.75, 0.375, 0.25, 0.625, 0.25, 0.625, 0.5, 0.375, 0.5])
me_cube_037.materials.append(mat_material)
me_cube_037.use_remesh_preserve_volume = False
me_cube_037.use_remesh_preserve_attributes = False
me_cube_037.use_mirror_vertex_groups = False
me_cube_037.update()
me_cube_038 = bpy.data.meshes.new('Cube.038')
me_cube_038.from_pydata([(1.0, 1.0, 1.0), (1.0, 1.0, -1.0), (1.0, -1.0, 1.0), (1.0, -1.0, -1.0), (-1.0, 1.0, 1.0), (-1.0, 1.0, -1.0), (-1.0, -1.0, 1.0), (-1.0, -1.0, -1.0)], [], [(0, 4, 6, 2), (3, 2, 6, 7), (7, 6, 4, 5), (5, 1, 3, 7), (1, 0, 2, 3), (5, 4, 0, 1)])
_uv = me_cube_038.uv_layers.new(name='UVMap')
_uv.uv.foreach_set('vector', [0.625, 0.5, 0.875, 0.5, 0.875, 0.75, 0.625, 0.75, 0.375, 0.75, 0.625, 0.75, 0.625, 1.0, 0.375, 1.0, 0.375, 0.0, 0.625, 0.0, 0.625, 0.25, 0.375, 0.25, 0.125, 0.5, 0.375, 0.5, 0.375, 0.75, 0.125, 0.75, 0.375, 0.5, 0.625, 0.5, 0.625, 0.75, 0.375, 0.75, 0.375, 0.25, 0.625, 0.25, 0.625, 0.5, 0.375, 0.5])
me_cube_038.materials.append(mat_material)
me_cube_038.use_remesh_preserve_volume = False
me_cube_038.use_remesh_preserve_attributes = False
me_cube_038.use_mirror_vertex_groups = False
me_cube_038.update()
me_cube_039 = bpy.data.meshes.new('Cube.039')
me_cube_039.from_pydata([(1.0, 1.0, 1.0), (1.0, 1.0, -1.0), (1.0, -1.0, 1.0), (1.0, -1.0, -1.0), (-1.0, 1.0, 1.0), (-1.0, 1.0, -1.0), (-1.0, -1.0, 1.0), (-1.0, -1.0, -1.0)], [], [(0, 4, 6, 2), (3, 2, 6, 7), (7, 6, 4, 5), (5, 1, 3, 7), (1, 0, 2, 3), (5, 4, 0, 1)])
_uv = me_cube_039.uv_layers.new(name='UVMap')
_uv.uv.foreach_set('vector', [0.625, 0.5, 0.875, 0.5, 0.875, 0.75, 0.625, 0.75, 0.375, 0.75, 0.625, 0.75, 0.625, 1.0, 0.375, 1.0, 0.375, 0.0, 0.625, 0.0, 0.625, 0.25, 0.375, 0.25, 0.125, 0.5, 0.375, 0.5, 0.375, 0.75, 0.125, 0.75, 0.375, 0.5, 0.625, 0.5, 0.625, 0.75, 0.375, 0.75, 0.375, 0.25, 0.625, 0.25, 0.625, 0.5, 0.375, 0.5])
me_cube_039.materials.append(mat_material)
me_cube_039.use_remesh_preserve_volume = False
me_cube_039.use_remesh_preserve_attributes = False
me_cube_039.use_mirror_vertex_groups = False
me_cube_039.update()
me_cube_040 = bpy.data.meshes.new('Cube.040')
me_cube_040.from_pydata([(1.0, 1.0, 1.0), (1.0, 1.0, -1.0), (1.0, -1.0, 1.0), (1.0, -1.0, -1.0), (-1.0, 1.0, 1.0), (-1.0, 1.0, -1.0), (-1.0, -1.0, 1.0), (-1.0, -1.0, -1.0)], [], [(0, 4, 6, 2), (3, 2, 6, 7), (7, 6, 4, 5), (5, 1, 3, 7), (1, 0, 2, 3), (5, 4, 0, 1)])
_uv = me_cube_040.uv_layers.new(name='UVMap')
_uv.uv.foreach_set('vector', [0.625, 0.5, 0.875, 0.5, 0.875, 0.75, 0.625, 0.75, 0.375, 0.75, 0.625, 0.75, 0.625, 1.0, 0.375, 1.0, 0.375, 0.0, 0.625, 0.0, 0.625, 0.25, 0.375, 0.25, 0.125, 0.5, 0.375, 0.5, 0.375, 0.75, 0.125, 0.75, 0.375, 0.5, 0.625, 0.5, 0.625, 0.75, 0.375, 0.75, 0.375, 0.25, 0.625, 0.25, 0.625, 0.5, 0.375, 0.5])
me_cube_040.materials.append(mat_material)
me_cube_040.use_remesh_preserve_volume = False
me_cube_040.use_remesh_preserve_attributes = False
me_cube_040.use_mirror_vertex_groups = False
me_cube_040.update()
me_cube_041 = bpy.data.meshes.new('Cube.041')
me_cube_041.from_pydata([(1.0, 1.0, 1.0), (1.0, 1.0, -1.0), (1.0, -1.0, 1.0), (1.0, -1.0, -1.0), (-1.0, 1.0, 1.0), (-1.0, 1.0, -1.0), (-1.0, -1.0, 1.0), (-1.0, -1.0, -1.0)], [], [(0, 4, 6, 2), (3, 2, 6, 7), (7, 6, 4, 5), (5, 1, 3, 7), (1, 0, 2, 3), (5, 4, 0, 1)])
_uv = me_cube_041.uv_layers.new(name='UVMap')
_uv.uv.foreach_set('vector', [0.625, 0.5, 0.875, 0.5, 0.875, 0.75, 0.625, 0.75, 0.375, 0.75, 0.625, 0.75, 0.625, 1.0, 0.375, 1.0, 0.375, 0.0, 0.625, 0.0, 0.625, 0.25, 0.375, 0.25, 0.125, 0.5, 0.375, 0.5, 0.375, 0.75, 0.125, 0.75, 0.375, 0.5, 0.625, 0.5, 0.625, 0.75, 0.375, 0.75, 0.375, 0.25, 0.625, 0.25, 0.625, 0.5, 0.375, 0.5])
me_cube_041.materials.append(mat_material)
me_cube_041.use_remesh_preserve_volume = False
me_cube_041.use_remesh_preserve_attributes = False
me_cube_041.use_mirror_vertex_groups = False
me_cube_041.update()
me_cube_042 = bpy.data.meshes.new('Cube.042')
me_cube_042.from_pydata([(1.0, 1.0, 1.0), (1.0, 1.0, -1.0), (1.0, -1.0, 1.0), (1.0, -1.0, -1.0), (-1.0, 1.0, 1.0), (-1.0, 1.0, -1.0), (-1.0, -1.0, 1.0), (-1.0, -1.0, -1.0)], [], [(0, 4, 6, 2), (3, 2, 6, 7), (7, 6, 4, 5), (5, 1, 3, 7), (1, 0, 2, 3), (5, 4, 0, 1)])
_uv = me_cube_042.uv_layers.new(name='UVMap')
_uv.uv.foreach_set('vector', [0.625, 0.5, 0.875, 0.5, 0.875, 0.75, 0.625, 0.75, 0.375, 0.75, 0.625, 0.75, 0.625, 1.0, 0.375, 1.0, 0.375, 0.0, 0.625, 0.0, 0.625, 0.25, 0.375, 0.25, 0.125, 0.5, 0.375, 0.5, 0.375, 0.75, 0.125, 0.75, 0.375, 0.5, 0.625, 0.5, 0.625, 0.75, 0.375, 0.75, 0.375, 0.25, 0.625, 0.25, 0.625, 0.5, 0.375, 0.5])
me_cube_042.materials.append(mat_material)
me_cube_042.use_remesh_preserve_volume = False
me_cube_042.use_remesh_preserve_attributes = False
me_cube_042.use_mirror_vertex_groups = False
me_cube_042.update()
me_cube_043 = bpy.data.meshes.new('Cube.043')
me_cube_043.from_pydata([(1.0, 1.0, 1.0), (1.0, 1.0, -1.0), (1.0, -1.0, 1.0), (1.0, -1.0, -1.0), (-1.0, 1.0, 1.0), (-1.0, 1.0, -1.0), (-1.0, -1.0, 1.0), (-1.0, -1.0, -1.0)], [], [(0, 4, 6, 2), (3, 2, 6, 7), (7, 6, 4, 5), (5, 1, 3, 7), (1, 0, 2, 3), (5, 4, 0, 1)])
_uv = me_cube_043.uv_layers.new(name='UVMap')
_uv.uv.foreach_set('vector', [0.625, 0.5, 0.875, 0.5, 0.875, 0.75, 0.625, 0.75, 0.375, 0.75, 0.625, 0.75, 0.625, 1.0, 0.375, 1.0, 0.375, 0.0, 0.625, 0.0, 0.625, 0.25, 0.375, 0.25, 0.125, 0.5, 0.375, 0.5, 0.375, 0.75, 0.125, 0.75, 0.375, 0.5, 0.625, 0.5, 0.625, 0.75, 0.375, 0.75, 0.375, 0.25, 0.625, 0.25, 0.625, 0.5, 0.375, 0.5])
me_cube_043.materials.append(mat_material)
me_cube_043.use_remesh_preserve_volume = False
me_cube_043.use_remesh_preserve_attributes = False
me_cube_043.use_mirror_vertex_groups = False
me_cube_043.update()
me_cube_044 = bpy.data.meshes.new('Cube.044')
me_cube_044.from_pydata([(1.0, 1.0, 1.0), (1.0, 1.0, -1.0), (1.0, -1.0, 1.0), (1.0, -1.0, -1.0), (-1.0, 1.0, 1.0), (-1.0, 1.0, -1.0), (-1.0, -1.0, 1.0), (-1.0, -1.0, -1.0)], [], [(0, 4, 6, 2), (3, 2, 6, 7), (7, 6, 4, 5), (5, 1, 3, 7), (1, 0, 2, 3), (5, 4, 0, 1)])
_uv = me_cube_044.uv_layers.new(name='UVMap')
_uv.uv.foreach_set('vector', [0.625, 0.5, 0.875, 0.5, 0.875, 0.75, 0.625, 0.75, 0.375, 0.75, 0.625, 0.75, 0.625, 1.0, 0.375, 1.0, 0.375, 0.0, 0.625, 0.0, 0.625, 0.25, 0.375, 0.25, 0.125, 0.5, 0.375, 0.5, 0.375, 0.75, 0.125, 0.75, 0.375, 0.5, 0.625, 0.5, 0.625, 0.75, 0.375, 0.75, 0.375, 0.25, 0.625, 0.25, 0.625, 0.5, 0.375, 0.5])
me_cube_044.materials.append(mat_material)
me_cube_044.use_remesh_preserve_volume = False
me_cube_044.use_remesh_preserve_attributes = False
me_cube_044.use_mirror_vertex_groups = False
me_cube_044.update()
me_cube_045 = bpy.data.meshes.new('Cube.045')
me_cube_045.from_pydata([(1.0, 1.0, 1.0), (1.0, 1.0, -1.0), (1.0, -1.0, 1.0), (1.0, -1.0, -1.0), (-1.0, 1.0, 1.0), (-1.0, 1.0, -1.0), (-1.0, -1.0, 1.0), (-1.0, -1.0, -1.0)], [], [(0, 4, 6, 2), (3, 2, 6, 7), (7, 6, 4, 5), (5, 1, 3, 7), (1, 0, 2, 3), (5, 4, 0, 1)])
_uv = me_cube_045.uv_layers.new(name='UVMap')
_uv.uv.foreach_set('vector', [0.625, 0.5, 0.875, 0.5, 0.875, 0.75, 0.625, 0.75, 0.375, 0.75, 0.625, 0.75, 0.625, 1.0, 0.375, 1.0, 0.375, 0.0, 0.625, 0.0, 0.625, 0.25, 0.375, 0.25, 0.125, 0.5, 0.375, 0.5, 0.375, 0.75, 0.125, 0.75, 0.375, 0.5, 0.625, 0.5, 0.625, 0.75, 0.375, 0.75, 0.375, 0.25, 0.625, 0.25, 0.625, 0.5, 0.375, 0.5])
me_cube_045.materials.append(mat_material)
me_cube_045.use_remesh_preserve_volume = False
me_cube_045.use_remesh_preserve_attributes = False
me_cube_045.use_mirror_vertex_groups = False
me_cube_045.update()
me_cube_046 = bpy.data.meshes.new('Cube.046')
me_cube_046.from_pydata([(1.0, 1.0, 1.0), (1.0, 1.0, -1.0), (1.0, -1.0, 1.0), (1.0, -1.0, -1.0), (-1.0, 1.0, 1.0), (-1.0, 1.0, -1.0), (-1.0, -1.0, 1.0), (-1.0, -1.0, -1.0)], [], [(0, 4, 6, 2), (3, 2, 6, 7), (7, 6, 4, 5), (5, 1, 3, 7), (1, 0, 2, 3), (5, 4, 0, 1)])
_uv = me_cube_046.uv_layers.new(name='UVMap')
_uv.uv.foreach_set('vector', [0.625, 0.5, 0.875, 0.5, 0.875, 0.75, 0.625, 0.75, 0.375, 0.75, 0.625, 0.75, 0.625, 1.0, 0.375, 1.0, 0.375, 0.0, 0.625, 0.0, 0.625, 0.25, 0.375, 0.25, 0.125, 0.5, 0.375, 0.5, 0.375, 0.75, 0.125, 0.75, 0.375, 0.5, 0.625, 0.5, 0.625, 0.75, 0.375, 0.75, 0.375, 0.25, 0.625, 0.25, 0.625, 0.5, 0.375, 0.5])
me_cube_046.materials.append(mat_material)
me_cube_046.use_remesh_preserve_volume = False
me_cube_046.use_remesh_preserve_attributes = False
me_cube_046.use_mirror_vertex_groups = False
me_cube_046.update()
me_cube_047 = bpy.data.meshes.new('Cube.047')
me_cube_047.from_pydata([(1.0, 1.0, 1.0), (1.0, 1.0, -1.0), (1.0, -1.0, 1.0), (1.0, -1.0, -1.0), (-1.0, 1.0, 1.0), (-1.0, 1.0, -1.0), (-1.0, -1.0, 1.0), (-1.0, -1.0, -1.0)], [], [(0, 4, 6, 2), (3, 2, 6, 7), (7, 6, 4, 5), (5, 1, 3, 7), (1, 0, 2, 3), (5, 4, 0, 1)])
_uv = me_cube_047.uv_layers.new(name='UVMap')
_uv.uv.foreach_set('vector', [0.625, 0.5, 0.875, 0.5, 0.875, 0.75, 0.625, 0.75, 0.375, 0.75, 0.625, 0.75, 0.625, 1.0, 0.375, 1.0, 0.375, 0.0, 0.625, 0.0, 0.625, 0.25, 0.375, 0.25, 0.125, 0.5, 0.375, 0.5, 0.375, 0.75, 0.125, 0.75, 0.375, 0.5, 0.625, 0.5, 0.625, 0.75, 0.375, 0.75, 0.375, 0.25, 0.625, 0.25, 0.625, 0.5, 0.375, 0.5])
me_cube_047.materials.append(mat_material)
me_cube_047.use_remesh_preserve_volume = False
me_cube_047.use_remesh_preserve_attributes = False
me_cube_047.use_mirror_vertex_groups = False
me_cube_047.update()
me_cube_048 = bpy.data.meshes.new('Cube.048')
me_cube_048.from_pydata([(1.0, 1.0, 1.0), (1.0, 1.0, -1.0), (1.0, -1.0, 1.0), (1.0, -1.0, -1.0), (-1.0, 1.0, 1.0), (-1.0, 1.0, -1.0), (-1.0, -1.0, 1.0), (-1.0, -1.0, -1.0)], [], [(0, 4, 6, 2), (3, 2, 6, 7), (7, 6, 4, 5), (5, 1, 3, 7), (1, 0, 2, 3), (5, 4, 0, 1)])
_uv = me_cube_048.uv_layers.new(name='UVMap')
_uv.uv.foreach_set('vector', [0.625, 0.5, 0.875, 0.5, 0.875, 0.75, 0.625, 0.75, 0.375, 0.75, 0.625, 0.75, 0.625, 1.0, 0.375, 1.0, 0.375, 0.0, 0.625, 0.0, 0.625, 0.25, 0.375, 0.25, 0.125, 0.5, 0.375, 0.5, 0.375, 0.75, 0.125, 0.75, 0.375, 0.5, 0.625, 0.5, 0.625, 0.75, 0.375, 0.75, 0.375, 0.25, 0.625, 0.25, 0.625, 0.5, 0.375, 0.5])
me_cube_048.materials.append(mat_material)
me_cube_048.use_remesh_preserve_volume = False
me_cube_048.use_remesh_preserve_attributes = False
me_cube_048.use_mirror_vertex_groups = False
me_cube_048.update()
me_cube_049 = bpy.data.meshes.new('Cube.049')
me_cube_049.from_pydata([(1.0, 1.0, 1.0), (1.0, 1.0, -1.0), (1.0, -1.0, 1.0), (1.0, -1.0, -1.0), (-1.0, 1.0, 1.0), (-1.0, 1.0, -1.0), (-1.0, -1.0, 1.0), (-1.0, -1.0, -1.0)], [], [(0, 4, 6, 2), (3, 2, 6, 7), (7, 6, 4, 5), (5, 1, 3, 7), (1, 0, 2, 3), (5, 4, 0, 1)])
_uv = me_cube_049.uv_layers.new(name='UVMap')
_uv.uv.foreach_set('vector', [0.625, 0.5, 0.875, 0.5, 0.875, 0.75, 0.625, 0.75, 0.375, 0.75, 0.625, 0.75, 0.625, 1.0, 0.375, 1.0, 0.375, 0.0, 0.625, 0.0, 0.625, 0.25, 0.375, 0.25, 0.125, 0.5, 0.375, 0.5, 0.375, 0.75, 0.125, 0.75, 0.375, 0.5, 0.625, 0.5, 0.625, 0.75, 0.375, 0.75, 0.375, 0.25, 0.625, 0.25, 0.625, 0.5, 0.375, 0.5])
me_cube_049.materials.append(mat_material)
me_cube_049.use_remesh_preserve_volume = False
me_cube_049.use_remesh_preserve_attributes = False
me_cube_049.use_mirror_vertex_groups = False
me_cube_049.update()
me_cube_050 = bpy.data.meshes.new('Cube.050')
me_cube_050.from_pydata([(1.0, 1.0, 1.0), (1.0, 1.0, -1.0), (1.0, -1.0, 1.0), (1.0, -1.0, -1.0), (-1.0, 1.0, 1.0), (-1.0, 1.0, -1.0), (-1.0, -1.0, 1.0), (-1.0, -1.0, -1.0)], [], [(0, 4, 6, 2), (3, 2, 6, 7), (7, 6, 4, 5), (5, 1, 3, 7), (1, 0, 2, 3), (5, 4, 0, 1)])
_uv = me_cube_050.uv_layers.new(name='UVMap')
_uv.uv.foreach_set('vector', [0.625, 0.5, 0.875, 0.5, 0.875, 0.75, 0.625, 0.75, 0.375, 0.75, 0.625, 0.75, 0.625, 1.0, 0.375, 1.0, 0.375, 0.0, 0.625, 0.0, 0.625, 0.25, 0.375, 0.25, 0.125, 0.5, 0.375, 0.5, 0.375, 0.75, 0.125, 0.75, 0.375, 0.5, 0.625, 0.5, 0.625, 0.75, 0.375, 0.75, 0.375, 0.25, 0.625, 0.25, 0.625, 0.5, 0.375, 0.5])
me_cube_050.materials.append(mat_material)
me_cube_050.use_remesh_preserve_volume = False
me_cube_050.use_remesh_preserve_attributes = False
me_cube_050.use_mirror_vertex_groups = False
me_cube_050.update()
me_cube_051 = bpy.data.meshes.new('Cube.051')
me_cube_051.from_pydata([(1.0, 1.0, 1.0), (1.0, 1.0, -1.0), (1.0, -1.0, 1.0), (1.0, -1.0, -1.0), (-1.0, 1.0, 1.0), (-1.0, 1.0, -1.0), (-1.0, -1.0, 1.0), (-1.0, -1.0, -1.0)], [], [(0, 4, 6, 2), (3, 2, 6, 7), (7, 6, 4, 5), (5, 1, 3, 7), (1, 0, 2, 3), (5, 4, 0, 1)])
_uv = me_cube_051.uv_layers.new(name='UVMap')
_uv.uv.foreach_set('vector', [0.625, 0.5, 0.875, 0.5, 0.875, 0.75, 0.625, 0.75, 0.375, 0.75, 0.625, 0.75, 0.625, 1.0, 0.375, 1.0, 0.375, 0.0, 0.625, 0.0, 0.625, 0.25, 0.375, 0.25, 0.125, 0.5, 0.375, 0.5, 0.375, 0.75, 0.125, 0.75, 0.375, 0.5, 0.625, 0.5, 0.625, 0.75, 0.375, 0.75, 0.375, 0.25, 0.625, 0.25, 0.625, 0.5, 0.375, 0.5])
me_cube_051.materials.append(mat_material)
me_cube_051.use_remesh_preserve_volume = False
me_cube_051.use_remesh_preserve_attributes = False
me_cube_051.use_mirror_vertex_groups = False
me_cube_051.update()
me_cube_052 = bpy.data.meshes.new('Cube.052')
me_cube_052.from_pydata([(1.0, 1.0, 1.0), (1.0, 1.0, -1.0), (1.0, -1.0, 1.0), (1.0, -1.0, -1.0), (-1.0, 1.0, 1.0), (-1.0, 1.0, -1.0), (-1.0, -1.0, 1.0), (-1.0, -1.0, -1.0)], [], [(0, 4, 6, 2), (3, 2, 6, 7), (7, 6, 4, 5), (5, 1, 3, 7), (1, 0, 2, 3), (5, 4, 0, 1)])
_uv = me_cube_052.uv_layers.new(name='UVMap')
_uv.uv.foreach_set('vector', [0.625, 0.5, 0.875, 0.5, 0.875, 0.75, 0.625, 0.75, 0.375, 0.75, 0.625, 0.75, 0.625, 1.0, 0.375, 1.0, 0.375, 0.0, 0.625, 0.0, 0.625, 0.25, 0.375, 0.25, 0.125, 0.5, 0.375, 0.5, 0.375, 0.75, 0.125, 0.75, 0.375, 0.5, 0.625, 0.5, 0.625, 0.75, 0.375, 0.75, 0.375, 0.25, 0.625, 0.25, 0.625, 0.5, 0.375, 0.5])
me_cube_052.materials.append(mat_material)
me_cube_052.use_remesh_preserve_volume = False
me_cube_052.use_remesh_preserve_attributes = False
me_cube_052.use_mirror_vertex_groups = False
me_cube_052.update()
me_cube_053 = bpy.data.meshes.new('Cube.053')
me_cube_053.from_pydata([(1.0, 1.0, 1.0), (1.0, 1.0, -1.0), (1.0, -1.0, 1.0), (1.0, -1.0, -1.0), (-1.0, 1.0, 1.0), (-1.0, 1.0, -1.0), (-1.0, -1.0, 1.0), (-1.0, -1.0, -1.0)], [], [(0, 4, 6, 2), (3, 2, 6, 7), (7, 6, 4, 5), (5, 1, 3, 7), (1, 0, 2, 3), (5, 4, 0, 1)])
_uv = me_cube_053.uv_layers.new(name='UVMap')
_uv.uv.foreach_set('vector', [0.625, 0.5, 0.875, 0.5, 0.875, 0.75, 0.625, 0.75, 0.375, 0.75, 0.625, 0.75, 0.625, 1.0, 0.375, 1.0, 0.375, 0.0, 0.625, 0.0, 0.625, 0.25, 0.375, 0.25, 0.125, 0.5, 0.375, 0.5, 0.375, 0.75, 0.125, 0.75, 0.375, 0.5, 0.625, 0.5, 0.625, 0.75, 0.375, 0.75, 0.375, 0.25, 0.625, 0.25, 0.625, 0.5, 0.375, 0.5])
me_cube_053.materials.append(mat_material)
me_cube_053.use_remesh_preserve_volume = False
me_cube_053.use_remesh_preserve_attributes = False
me_cube_053.use_mirror_vertex_groups = False
me_cube_053.update()
me_cube_054 = bpy.data.meshes.new('Cube.054')
me_cube_054.from_pydata([(1.0, 1.0, 1.0), (1.0, 1.0, -1.0), (1.0, -1.0, 1.0), (1.0, -1.0, -1.0), (-1.0, 1.0, 1.0), (-1.0, 1.0, -1.0), (-1.0, -1.0, 1.0), (-1.0, -1.0, -1.0)], [], [(0, 4, 6, 2), (3, 2, 6, 7), (7, 6, 4, 5), (5, 1, 3, 7), (1, 0, 2, 3), (5, 4, 0, 1)])
_uv = me_cube_054.uv_layers.new(name='UVMap')
_uv.uv.foreach_set('vector', [0.625, 0.5, 0.875, 0.5, 0.875, 0.75, 0.625, 0.75, 0.375, 0.75, 0.625, 0.75, 0.625, 1.0, 0.375, 1.0, 0.375, 0.0, 0.625, 0.0, 0.625, 0.25, 0.375, 0.25, 0.125, 0.5, 0.375, 0.5, 0.375, 0.75, 0.125, 0.75, 0.375, 0.5, 0.625, 0.5, 0.625, 0.75, 0.375, 0.75, 0.375, 0.25, 0.625, 0.25, 0.625, 0.5, 0.375, 0.5])
me_cube_054.materials.append(mat_material)
me_cube_054.use_remesh_preserve_volume = False
me_cube_054.use_remesh_preserve_attributes = False
me_cube_054.use_mirror_vertex_groups = False
me_cube_054.update()
me_cube_055 = bpy.data.meshes.new('Cube.055')
me_cube_055.from_pydata([(1.0, 1.0, 1.0), (1.0, 1.0, -1.0), (1.0, -1.0, 1.0), (1.0, -1.0, -1.0), (-1.0, 1.0, 1.0), (-1.0, 1.0, -1.0), (-1.0, -1.0, 1.0), (-1.0, -1.0, -1.0)], [], [(0, 4, 6, 2), (3, 2, 6, 7), (7, 6, 4, 5), (5, 1, 3, 7), (1, 0, 2, 3), (5, 4, 0, 1)])
_uv = me_cube_055.uv_layers.new(name='UVMap')
_uv.uv.foreach_set('vector', [0.625, 0.5, 0.875, 0.5, 0.875, 0.75, 0.625, 0.75, 0.375, 0.75, 0.625, 0.75, 0.625, 1.0, 0.375, 1.0, 0.375, 0.0, 0.625, 0.0, 0.625, 0.25, 0.375, 0.25, 0.125, 0.5, 0.375, 0.5, 0.375, 0.75, 0.125, 0.75, 0.375, 0.5, 0.625, 0.5, 0.625, 0.75, 0.375, 0.75, 0.375, 0.25, 0.625, 0.25, 0.625, 0.5, 0.375, 0.5])
me_cube_055.materials.append(mat_material)
me_cube_055.use_remesh_preserve_volume = False
me_cube_055.use_remesh_preserve_attributes = False
me_cube_055.use_mirror_vertex_groups = False
me_cube_055.update()
me_cube_056 = bpy.data.meshes.new('Cube.056')
me_cube_056.from_pydata([(1.0, 1.0, 1.0), (1.0, 1.0, -1.0), (1.0, -1.0, 1.0), (1.0, -1.0, -1.0), (-1.0, 1.0, 1.0), (-1.0, 1.0, -1.0), (-1.0, -1.0, 1.0), (-1.0, -1.0, -1.0)], [], [(0, 4, 6, 2), (3, 2, 6, 7), (7, 6, 4, 5), (5, 1, 3, 7), (1, 0, 2, 3), (5, 4, 0, 1)])
_uv = me_cube_056.uv_layers.new(name='UVMap')
_uv.uv.foreach_set('vector', [0.625, 0.5, 0.875, 0.5, 0.875, 0.75, 0.625, 0.75, 0.375, 0.75, 0.625, 0.75, 0.625, 1.0, 0.375, 1.0, 0.375, 0.0, 0.625, 0.0, 0.625, 0.25, 0.375, 0.25, 0.125, 0.5, 0.375, 0.5, 0.375, 0.75, 0.125, 0.75, 0.375, 0.5, 0.625, 0.5, 0.625, 0.75, 0.375, 0.75, 0.375, 0.25, 0.625, 0.25, 0.625, 0.5, 0.375, 0.5])
me_cube_056.materials.append(mat_material)
me_cube_056.use_remesh_preserve_volume = False
me_cube_056.use_remesh_preserve_attributes = False
me_cube_056.use_mirror_vertex_groups = False
me_cube_056.update()
me_cube_057 = bpy.data.meshes.new('Cube.057')
me_cube_057.from_pydata([(1.0, 1.0, 1.0), (1.0, 1.0, -1.0), (1.0, -1.0, 1.0), (1.0, -1.0, -1.0), (-1.0, 1.0, 1.0), (-1.0, 1.0, -1.0), (-1.0, -1.0, 1.0), (-1.0, -1.0, -1.0)], [], [(0, 4, 6, 2), (3, 2, 6, 7), (7, 6, 4, 5), (5, 1, 3, 7), (1, 0, 2, 3), (5, 4, 0, 1)])
_uv = me_cube_057.uv_layers.new(name='UVMap')
_uv.uv.foreach_set('vector', [0.625, 0.5, 0.875, 0.5, 0.875, 0.75, 0.625, 0.75, 0.375, 0.75, 0.625, 0.75, 0.625, 1.0, 0.375, 1.0, 0.375, 0.0, 0.625, 0.0, 0.625, 0.25, 0.375, 0.25, 0.125, 0.5, 0.375, 0.5, 0.375, 0.75, 0.125, 0.75, 0.375, 0.5, 0.625, 0.5, 0.625, 0.75, 0.375, 0.75, 0.375, 0.25, 0.625, 0.25, 0.625, 0.5, 0.375, 0.5])
me_cube_057.materials.append(mat_material)
me_cube_057.use_remesh_preserve_volume = False
me_cube_057.use_remesh_preserve_attributes = False
me_cube_057.use_mirror_vertex_groups = False
me_cube_057.update()
me_cube_058 = bpy.data.meshes.new('Cube.058')
me_cube_058.from_pydata([(1.0, 1.0, 1.0), (1.0, 1.0, -1.0), (1.0, -1.0, 1.0), (1.0, -1.0, -1.0), (-1.0, 1.0, 1.0), (-1.0, 1.0, -1.0), (-1.0, -1.0, 1.0), (-1.0, -1.0, -1.0)], [], [(0, 4, 6, 2), (3, 2, 6, 7), (7, 6, 4, 5), (5, 1, 3, 7), (1, 0, 2, 3), (5, 4, 0, 1)])
_uv = me_cube_058.uv_layers.new(name='UVMap')
_uv.uv.foreach_set('vector', [0.625, 0.5, 0.875, 0.5, 0.875, 0.75, 0.625, 0.75, 0.375, 0.75, 0.625, 0.75, 0.625, 1.0, 0.375, 1.0, 0.375, 0.0, 0.625, 0.0, 0.625, 0.25, 0.375, 0.25, 0.125, 0.5, 0.375, 0.5, 0.375, 0.75, 0.125, 0.75, 0.375, 0.5, 0.625, 0.5, 0.625, 0.75, 0.375, 0.75, 0.375, 0.25, 0.625, 0.25, 0.625, 0.5, 0.375, 0.5])
me_cube_058.materials.append(mat_material)
me_cube_058.use_remesh_preserve_volume = False
me_cube_058.use_remesh_preserve_attributes = False
me_cube_058.use_mirror_vertex_groups = False
me_cube_058.update()
me_cube_059 = bpy.data.meshes.new('Cube.059')
me_cube_059.from_pydata([(1.0, 1.0, 1.0), (1.0, 1.0, -1.0), (1.0, -1.0, 1.0), (1.0, -1.0, -1.0), (-1.0, 1.0, 1.0), (-1.0, 1.0, -1.0), (-1.0, -1.0, 1.0), (-1.0, -1.0, -1.0)], [], [(0, 4, 6, 2), (3, 2, 6, 7), (7, 6, 4, 5), (5, 1, 3, 7), (1, 0, 2, 3), (5, 4, 0, 1)])
_uv = me_cube_059.uv_layers.new(name='UVMap')
_uv.uv.foreach_set('vector', [0.625, 0.5, 0.875, 0.5, 0.875, 0.75, 0.625, 0.75, 0.375, 0.75, 0.625, 0.75, 0.625, 1.0, 0.375, 1.0, 0.375, 0.0, 0.625, 0.0, 0.625, 0.25, 0.375, 0.25, 0.125, 0.5, 0.375, 0.5, 0.375, 0.75, 0.125, 0.75, 0.375, 0.5, 0.625, 0.5, 0.625, 0.75, 0.375, 0.75, 0.375, 0.25, 0.625, 0.25, 0.625, 0.5, 0.375, 0.5])
me_cube_059.materials.append(mat_material)
me_cube_059.use_remesh_preserve_volume = False
me_cube_059.use_remesh_preserve_attributes = False
me_cube_059.use_mirror_vertex_groups = False
me_cube_059.update()
me_cube_060 = bpy.data.meshes.new('Cube.060')
me_cube_060.from_pydata([(1.0, 1.0, 1.0), (1.0, 1.0, -1.0), (1.0, -1.0, 1.0), (1.0, -1.0, -1.0), (-1.0, 1.0, 1.0), (-1.0, 1.0, -1.0), (-1.0, -1.0, 1.0), (-1.0, -1.0, -1.0)], [], [(0, 4, 6, 2), (3, 2, 6, 7), (7, 6, 4, 5), (5, 1, 3, 7), (1, 0, 2, 3), (5, 4, 0, 1)])
_uv = me_cube_060.uv_layers.new(name='UVMap')
_uv.uv.foreach_set('vector', [0.625, 0.5, 0.875, 0.5, 0.875, 0.75, 0.625, 0.75, 0.375, 0.75, 0.625, 0.75, 0.625, 1.0, 0.375, 1.0, 0.375, 0.0, 0.625, 0.0, 0.625, 0.25, 0.375, 0.25, 0.125, 0.5, 0.375, 0.5, 0.375, 0.75, 0.125, 0.75, 0.375, 0.5, 0.625, 0.5, 0.625, 0.75, 0.375, 0.75, 0.375, 0.25, 0.625, 0.25, 0.625, 0.5, 0.375, 0.5])
me_cube_060.materials.append(mat_material)
me_cube_060.use_remesh_preserve_volume = False
me_cube_060.use_remesh_preserve_attributes = False
me_cube_060.use_mirror_vertex_groups = False
me_cube_060.update()
me_cube_061 = bpy.data.meshes.new('Cube.061')
me_cube_061.from_pydata([(1.0, 1.0, 1.0), (1.0, 1.0, -1.0), (1.0, -1.0, 1.0), (1.0, -1.0, -1.0), (-1.0, 1.0, 1.0), (-1.0, 1.0, -1.0), (-1.0, -1.0, 1.0), (-1.0, -1.0, -1.0)], [], [(0, 4, 6, 2), (3, 2, 6, 7), (7, 6, 4, 5), (5, 1, 3, 7), (1, 0, 2, 3), (5, 4, 0, 1)])
_uv = me_cube_061.uv_layers.new(name='UVMap')
_uv.uv.foreach_set('vector', [0.625, 0.5, 0.875, 0.5, 0.875, 0.75, 0.625, 0.75, 0.375, 0.75, 0.625, 0.75, 0.625, 1.0, 0.375, 1.0, 0.375, 0.0, 0.625, 0.0, 0.625, 0.25, 0.375, 0.25, 0.125, 0.5, 0.375, 0.5, 0.375, 0.75, 0.125, 0.75, 0.375, 0.5, 0.625, 0.5, 0.625, 0.75, 0.375, 0.75, 0.375, 0.25, 0.625, 0.25, 0.625, 0.5, 0.375, 0.5])
me_cube_061.materials.append(mat_material)
me_cube_061.use_remesh_preserve_volume = False
me_cube_061.use_remesh_preserve_attributes = False
me_cube_061.use_mirror_vertex_groups = False
me_cube_061.update()
me_cube_062 = bpy.data.meshes.new('Cube.062')
me_cube_062.from_pydata([(1.0, 1.0, 1.0), (1.0, 1.0, -1.0), (1.0, -1.0, 1.0), (1.0, -1.0, -1.0), (-1.0, 1.0, 1.0), (-1.0, 1.0, -1.0), (-1.0, -1.0, 1.0), (-1.0, -1.0, -1.0)], [], [(0, 4, 6, 2), (3, 2, 6, 7), (7, 6, 4, 5), (5, 1, 3, 7), (1, 0, 2, 3), (5, 4, 0, 1)])
_uv = me_cube_062.uv_layers.new(name='UVMap')
_uv.uv.foreach_set('vector', [0.625, 0.5, 0.875, 0.5, 0.875, 0.75, 0.625, 0.75, 0.375, 0.75, 0.625, 0.75, 0.625, 1.0, 0.375, 1.0, 0.375, 0.0, 0.625, 0.0, 0.625, 0.25, 0.375, 0.25, 0.125, 0.5, 0.375, 0.5, 0.375, 0.75, 0.125, 0.75, 0.375, 0.5, 0.625, 0.5, 0.625, 0.75, 0.375, 0.75, 0.375, 0.25, 0.625, 0.25, 0.625, 0.5, 0.375, 0.5])
me_cube_062.materials.append(mat_material)
me_cube_062.use_remesh_preserve_volume = False
me_cube_062.use_remesh_preserve_attributes = False
me_cube_062.use_mirror_vertex_groups = False
me_cube_062.update()
me_cube_063 = bpy.data.meshes.new('Cube.063')
me_cube_063.from_pydata([(1.0, 1.0, 1.0), (1.0, 1.0, -1.0), (1.0, -1.0, 1.0), (1.0, -1.0, -1.0), (-1.0, 1.0, 1.0), (-1.0, 1.0, -1.0), (-1.0, -1.0, 1.0), (-1.0, -1.0, -1.0)], [], [(0, 4, 6, 2), (3, 2, 6, 7), (7, 6, 4, 5), (5, 1, 3, 7), (1, 0, 2, 3), (5, 4, 0, 1)])
_uv = me_cube_063.uv_layers.new(name='UVMap')
_uv.uv.foreach_set('vector', [0.625, 0.5, 0.875, 0.5, 0.875, 0.75, 0.625, 0.75, 0.375, 0.75, 0.625, 0.75, 0.625, 1.0, 0.375, 1.0, 0.375, 0.0, 0.625, 0.0, 0.625, 0.25, 0.375, 0.25, 0.125, 0.5, 0.375, 0.5, 0.375, 0.75, 0.125, 0.75, 0.375, 0.5, 0.625, 0.5, 0.625, 0.75, 0.375, 0.75, 0.375, 0.25, 0.625, 0.25, 0.625, 0.5, 0.375, 0.5])
me_cube_063.materials.append(mat_material)
me_cube_063.use_remesh_preserve_volume = False
me_cube_063.use_remesh_preserve_attributes = False
me_cube_063.use_mirror_vertex_groups = False
me_cube_063.update()
me_cube_064 = bpy.data.meshes.new('Cube.064')
me_cube_064.from_pydata([(1.0, 1.0, 1.0), (1.0, 1.0, -1.0), (1.0, -1.0, 1.0), (1.0, -1.0, -1.0), (-1.0, 1.0, 1.0), (-1.0, 1.0, -1.0), (-1.0, -1.0, 1.0), (-1.0, -1.0, -1.0)], [], [(0, 4, 6, 2), (3, 2, 6, 7), (7, 6, 4, 5), (5, 1, 3, 7), (1, 0, 2, 3), (5, 4, 0, 1)])
_uv = me_cube_064.uv_layers.new(name='UVMap')
_uv.uv.foreach_set('vector', [0.625, 0.5, 0.875, 0.5, 0.875, 0.75, 0.625, 0.75, 0.375, 0.75, 0.625, 0.75, 0.625, 1.0, 0.375, 1.0, 0.375, 0.0, 0.625, 0.0, 0.625, 0.25, 0.375, 0.25, 0.125, 0.5, 0.375, 0.5, 0.375, 0.75, 0.125, 0.75, 0.375, 0.5, 0.625, 0.5, 0.625, 0.75, 0.375, 0.75, 0.375, 0.25, 0.625, 0.25, 0.625, 0.5, 0.375, 0.5])
me_cube_064.materials.append(mat_material)
me_cube_064.use_remesh_preserve_volume = False
me_cube_064.use_remesh_preserve_attributes = False
me_cube_064.use_mirror_vertex_groups = False
me_cube_064.update()

# ---- objects
ob_cube = bpy.data.objects.new('Cube', me_cube)
ob_light = bpy.data.objects.new('Light', light_light)
ob_camera = bpy.data.objects.new('Camera', cam_camera)
ob_instance_vqpea_0 = bpy.data.objects.new('instance_vqpea_0', me_cube_001)
ob_instance_vqpea_1 = bpy.data.objects.new('instance_vqpea_1', me_cube_002)
ob_instance_vqpea_2 = bpy.data.objects.new('instance_vqpea_2', me_cube_003)
ob_instance_vqpea_3 = bpy.data.objects.new('instance_vqpea_3', me_cube_004)
ob_instance_vqpea_4 = bpy.data.objects.new('instance_vqpea_4', me_cube_005)
ob_instance_vqpea_5 = bpy.data.objects.new('instance_vqpea_5', me_cube_006)
ob_instance_vqpea_6 = bpy.data.objects.new('instance_vqpea_6', me_cube_007)
ob_instance_vqpea_7 = bpy.data.objects.new('instance_vqpea_7', me_cube_008)
ob_instance_vqpea_8 = bpy.data.objects.new('instance_vqpea_8', me_cube_009)
ob_instance_vqpea_9 = bpy.data.objects.new('instance_vqpea_9', me_cube_010)
ob_instance_vqpea_10 = bpy.data.objects.new('instance_vqpea_10', me_cube_011)
ob_instance_vqpea_11 = bpy.data.objects.new('instance_vqpea_11', me_cube_012)
ob_instance_vqpea_12 = bpy.data.objects.new('instance_vqpea_12', me_cube_013)
ob_instance_vqpea_13 = bpy.data.objects.new('instance_vqpea_13', me_cube_014)
ob_instance_vqpea_14 = bpy.data.objects.new('instance_vqpea_14', me_cube_015)
ob_instance_vqpea_15 = bpy.data.objects.new('instance_vqpea_15', me_cube_016)
ob_instance_vqpea_16 = bpy.data.objects.new('instance_vqpea_16', me_cube_017)
ob_instance_vqpea_17 = bpy.data.objects.new('instance_vqpea_17', me_cube_018)
ob_instance_vqpea_18 = bpy.data.objects.new('instance_vqpea_18', me_cube_019)
ob_instance_vqpea_19 = bpy.data.objects.new('instance_vqpea_19', me_cube_020)
ob_instance_vqpea_20 = bpy.data.objects.new('instance_vqpea_20', me_cube_021)
ob_instance_vqpea_21 = bpy.data.objects.new('instance_vqpea_21', me_cube_022)
ob_instance_vqpea_22 = bpy.data.objects.new('instance_vqpea_22', me_cube_023)
ob_instance_vqpea_23 = bpy.data.objects.new('instance_vqpea_23', me_cube_024)
ob_instance_vqpea_24 = bpy.data.objects.new('instance_vqpea_24', me_cube_025)
ob_instance_vqpea_25 = bpy.data.objects.new('instance_vqpea_25', me_cube_026)
ob_instance_vqpea_26 = bpy.data.objects.new('instance_vqpea_26', me_cube_027)
ob_instance_vqpea_27 = bpy.data.objects.new('instance_vqpea_27', me_cube_028)
ob_instance_vqpea_28 = bpy.data.objects.new('instance_vqpea_28', me_cube_029)
ob_instance_vqpea_29 = bpy.data.objects.new('instance_vqpea_29', me_cube_030)
ob_instance_vqpea_30 = bpy.data.objects.new('instance_vqpea_30', me_cube_031)
ob_instance_vqpea_31 = bpy.data.objects.new('instance_vqpea_31', me_cube_032)
ob_instance_vqpea_32 = bpy.data.objects.new('instance_vqpea_32', me_cube_033)
ob_instance_vqpea_33 = bpy.data.objects.new('instance_vqpea_33', me_cube_034)
ob_instance_vqpea_34 = bpy.data.objects.new('instance_vqpea_34', me_cube_035)
ob_instance_vqpea_35 = bpy.data.objects.new('instance_vqpea_35', me_cube_036)
ob_instance_vqpea_36 = bpy.data.objects.new('instance_vqpea_36', me_cube_037)
ob_instance_vqpea_37 = bpy.data.objects.new('instance_vqpea_37', me_cube_038)
ob_instance_vqpea_38 = bpy.data.objects.new('instance_vqpea_38', me_cube_039)
ob_instance_vqpea_39 = bpy.data.objects.new('instance_vqpea_39', me_cube_040)
ob_instance_vqpea_40 = bpy.data.objects.new('instance_vqpea_40', me_cube_041)
ob_instance_vqpea_41 = bpy.data.objects.new('instance_vqpea_41', me_cube_042)
ob_instance_vqpea_42 = bpy.data.objects.new('instance_vqpea_42', me_cube_043)
ob_instance_vqpea_43 = bpy.data.objects.new('instance_vqpea_43', me_cube_044)
ob_instance_vqpea_44 = bpy.data.objects.new('instance_vqpea_44', me_cube_045)
ob_instance_vqpea_45 = bpy.data.objects.new('instance_vqpea_45', me_cube_046)
ob_instance_vqpea_46 = bpy.data.objects.new('instance_vqpea_46', me_cube_047)
ob_instance_vqpea_47 = bpy.data.objects.new('instance_vqpea_47', me_cube_048)
ob_instance_vqpea_48 = bpy.data.objects.new('instance_vqpea_48', me_cube_049)
ob_instance_vqpea_49 = bpy.data.objects.new('instance_vqpea_49', me_cube_050)
ob_instance_vqpea_50 = bpy.data.objects.new('instance_vqpea_50', me_cube_051)
ob_instance_vqpea_51 = bpy.data.objects.new('instance_vqpea_51', me_cube_052)
ob_instance_vqpea_52 = bpy.data.objects.new('instance_vqpea_52', me_cube_053)
ob_instance_vqpea_53 = bpy.data.objects.new('instance_vqpea_53', me_cube_054)
ob_instance_vqpea_54 = bpy.data.objects.new('instance_vqpea_54', me_cube_055)
ob_instance_vqpea_55 = bpy.data.objects.new('instance_vqpea_55', me_cube_056)
ob_instance_vqpea_56 = bpy.data.objects.new('instance_vqpea_56', me_cube_057)
ob_instance_vqpea_57 = bpy.data.objects.new('instance_vqpea_57', me_cube_058)
ob_instance_vqpea_58 = bpy.data.objects.new('instance_vqpea_58', me_cube_059)
ob_instance_vqpea_59 = bpy.data.objects.new('instance_vqpea_59', me_cube_060)
ob_instance_vqpea_60 = bpy.data.objects.new('instance_vqpea_60', me_cube_061)
ob_instance_vqpea_61 = bpy.data.objects.new('instance_vqpea_61', me_cube_062)
ob_instance_vqpea_62 = bpy.data.objects.new('instance_vqpea_62', me_cube_063)
ob_instance_vqpea_63 = bpy.data.objects.new('instance_vqpea_63', me_cube_064)

# ---- transforms, parenting, visibility, modifiers, constraints
ob_cube.location = (0.014, -16.03, 0.0)
ob_cube.lock_rotations_4d = False
ob_cube.empty_display_type = 'ARROWS'
ob_cube.instance_type = 'VERTS'
ob_cube.lineart.crease_threshold = 0.0
ob_light.location = (4.076, 1.005, 5.904)
ob_light.rotation_euler = (0.6503, 0.05522, 1.866)
ob_light.lock_rotations_4d = False
ob_light.empty_display_type = 'ARROWS'
ob_light.color = (0.0, 0.0, 0.0, 0.0)
ob_light.lineart.crease_threshold = 0.0
ob_camera.location = (7.359, -6.926, 4.958)
ob_camera.rotation_euler = (1.109, 0.0, 0.8149)
ob_camera.lock_rotations_4d = False
ob_camera.empty_display_type = 'ARROWS'
ob_camera.color = (0.0, 0.0, 0.0, 0.0)
ob_camera.display_type = 'WIRE'
ob_camera.lineart.crease_threshold = 0.0
ob_instance_vqpea_0.location = (-8.385, -8.385, 0.0)
ob_instance_vqpea_0.lineart.crease_threshold = 0.0
ob_instance_vqpea_1.location = (-8.385, -5.989, 0.0)
ob_instance_vqpea_1.lineart.crease_threshold = 0.0
ob_instance_vqpea_2.location = (-8.385, -3.594, 0.0)
ob_instance_vqpea_2.lineart.crease_threshold = 0.0
ob_instance_vqpea_3.location = (-8.385, -1.198, 0.0)
ob_instance_vqpea_3.lineart.crease_threshold = 0.0
ob_instance_vqpea_4.location = (-8.385, 1.198, 0.0)
ob_instance_vqpea_4.lineart.crease_threshold = 0.0
ob_instance_vqpea_5.location = (-8.385, 3.594, 0.0)
ob_instance_vqpea_5.lineart.crease_threshold = 0.0
ob_instance_vqpea_6.location = (-8.385, 5.989, 0.0)
ob_instance_vqpea_6.lineart.crease_threshold = 0.0
ob_instance_vqpea_7.location = (-8.385, 8.385, 0.0)
ob_instance_vqpea_7.lineart.crease_threshold = 0.0
ob_instance_vqpea_8.location = (-5.989, -8.385, 0.0)
ob_instance_vqpea_8.lineart.crease_threshold = 0.0
ob_instance_vqpea_9.location = (-5.989, -5.989, 0.0)
ob_instance_vqpea_9.lineart.crease_threshold = 0.0
ob_instance_vqpea_10.location = (-5.989, -3.594, 0.0)
ob_instance_vqpea_10.lineart.crease_threshold = 0.0
ob_instance_vqpea_11.location = (-5.989, -1.198, 0.0)
ob_instance_vqpea_11.lineart.crease_threshold = 0.0
ob_instance_vqpea_12.location = (-5.989, 1.198, 0.0)
ob_instance_vqpea_12.lineart.crease_threshold = 0.0
ob_instance_vqpea_13.location = (-5.989, 3.594, 0.0)
ob_instance_vqpea_13.lineart.crease_threshold = 0.0
ob_instance_vqpea_14.location = (-5.989, 5.989, 0.0)
ob_instance_vqpea_14.lineart.crease_threshold = 0.0
ob_instance_vqpea_15.location = (-5.989, 8.385, 0.0)
ob_instance_vqpea_15.lineart.crease_threshold = 0.0
ob_instance_vqpea_16.location = (-3.594, -8.385, 0.0)
ob_instance_vqpea_16.lineart.crease_threshold = 0.0
ob_instance_vqpea_17.location = (-3.594, -5.989, 0.0)
ob_instance_vqpea_17.lineart.crease_threshold = 0.0
ob_instance_vqpea_18.location = (-3.594, -3.594, 0.0)
ob_instance_vqpea_18.lineart.crease_threshold = 0.0
ob_instance_vqpea_19.location = (-3.594, -1.198, 0.0)
ob_instance_vqpea_19.lineart.crease_threshold = 0.0
ob_instance_vqpea_20.location = (-3.594, 1.198, 0.0)
ob_instance_vqpea_20.lineart.crease_threshold = 0.0
ob_instance_vqpea_21.location = (-3.594, 3.594, 0.0)
ob_instance_vqpea_21.lineart.crease_threshold = 0.0
ob_instance_vqpea_22.location = (-3.594, 5.989, 0.0)
ob_instance_vqpea_22.lineart.crease_threshold = 0.0
ob_instance_vqpea_23.location = (-3.594, 8.385, 0.0)
ob_instance_vqpea_23.lineart.crease_threshold = 0.0
ob_instance_vqpea_24.location = (-1.198, -8.385, 0.0)
ob_instance_vqpea_24.lineart.crease_threshold = 0.0
ob_instance_vqpea_25.location = (-1.198, -5.989, 0.0)
ob_instance_vqpea_25.lineart.crease_threshold = 0.0
ob_instance_vqpea_26.location = (-1.198, -3.594, 0.0)
ob_instance_vqpea_26.lineart.crease_threshold = 0.0
ob_instance_vqpea_27.location = (-1.198, -1.198, 0.0)
ob_instance_vqpea_27.lineart.crease_threshold = 0.0
ob_instance_vqpea_28.location = (-1.198, 1.198, 0.0)
ob_instance_vqpea_28.lineart.crease_threshold = 0.0
ob_instance_vqpea_29.location = (-1.198, 3.594, 0.0)
ob_instance_vqpea_29.lineart.crease_threshold = 0.0
ob_instance_vqpea_30.location = (-1.198, 5.989, 0.0)
ob_instance_vqpea_30.lineart.crease_threshold = 0.0
ob_instance_vqpea_31.location = (-1.198, 8.385, 0.0)
ob_instance_vqpea_31.lineart.crease_threshold = 0.0
ob_instance_vqpea_32.location = (1.198, -8.385, 0.0)
ob_instance_vqpea_32.lineart.crease_threshold = 0.0
ob_instance_vqpea_33.location = (1.198, -5.989, 0.0)
ob_instance_vqpea_33.lineart.crease_threshold = 0.0
ob_instance_vqpea_34.location = (1.198, -3.594, 0.0)
ob_instance_vqpea_34.lineart.crease_threshold = 0.0
ob_instance_vqpea_35.location = (1.198, -1.198, 0.0)
ob_instance_vqpea_35.lineart.crease_threshold = 0.0
ob_instance_vqpea_36.location = (1.198, 1.198, 0.0)
ob_instance_vqpea_36.lineart.crease_threshold = 0.0
ob_instance_vqpea_37.location = (1.198, 3.594, 0.0)
ob_instance_vqpea_37.lineart.crease_threshold = 0.0
ob_instance_vqpea_38.location = (1.198, 5.989, 0.0)
ob_instance_vqpea_38.lineart.crease_threshold = 0.0
ob_instance_vqpea_39.location = (1.198, 8.385, 0.0)
ob_instance_vqpea_39.lineart.crease_threshold = 0.0
ob_instance_vqpea_40.location = (3.594, -8.385, 0.0)
ob_instance_vqpea_40.lineart.crease_threshold = 0.0
ob_instance_vqpea_41.location = (3.594, -5.989, 0.0)
ob_instance_vqpea_41.lineart.crease_threshold = 0.0
ob_instance_vqpea_42.location = (3.594, -3.594, 0.0)
ob_instance_vqpea_42.lineart.crease_threshold = 0.0
ob_instance_vqpea_43.location = (3.594, -1.198, 0.0)
ob_instance_vqpea_43.lineart.crease_threshold = 0.0
ob_instance_vqpea_44.location = (3.594, 1.198, 0.0)
ob_instance_vqpea_44.lineart.crease_threshold = 0.0
ob_instance_vqpea_45.location = (3.594, 3.594, 0.0)
ob_instance_vqpea_45.lineart.crease_threshold = 0.0
ob_instance_vqpea_46.location = (3.594, 5.989, 0.0)
ob_instance_vqpea_46.lineart.crease_threshold = 0.0
ob_instance_vqpea_47.location = (3.594, 8.385, 0.0)
ob_instance_vqpea_47.lineart.crease_threshold = 0.0
ob_instance_vqpea_48.location = (5.989, -8.385, 0.0)
ob_instance_vqpea_48.lineart.crease_threshold = 0.0
ob_instance_vqpea_49.location = (5.989, -5.989, 0.0)
ob_instance_vqpea_49.lineart.crease_threshold = 0.0
ob_instance_vqpea_50.location = (5.989, -3.594, 0.0)
ob_instance_vqpea_50.lineart.crease_threshold = 0.0
ob_instance_vqpea_51.location = (5.989, -1.198, 0.0)
ob_instance_vqpea_51.lineart.crease_threshold = 0.0
ob_instance_vqpea_52.location = (5.989, 1.198, 0.0)
ob_instance_vqpea_52.lineart.crease_threshold = 0.0
ob_instance_vqpea_53.location = (5.989, 3.594, 0.0)
ob_instance_vqpea_53.lineart.crease_threshold = 0.0
ob_instance_vqpea_54.location = (5.989, 5.989, 0.0)
ob_instance_vqpea_54.lineart.crease_threshold = 0.0
ob_instance_vqpea_55.location = (5.989, 8.385, 0.0)
ob_instance_vqpea_55.lineart.crease_threshold = 0.0
ob_instance_vqpea_56.location = (8.385, -8.385, 0.0)
ob_instance_vqpea_56.lineart.crease_threshold = 0.0
ob_instance_vqpea_57.location = (8.385, -5.989, 0.0)
ob_instance_vqpea_57.lineart.crease_threshold = 0.0
ob_instance_vqpea_58.location = (8.385, -3.594, 0.0)
ob_instance_vqpea_58.lineart.crease_threshold = 0.0
ob_instance_vqpea_59.location = (8.385, -1.198, 0.0)
ob_instance_vqpea_59.lineart.crease_threshold = 0.0
ob_instance_vqpea_60.location = (8.385, 1.198, 0.0)
ob_instance_vqpea_60.lineart.crease_threshold = 0.0
ob_instance_vqpea_61.location = (8.385, 3.594, 0.0)
ob_instance_vqpea_61.lineart.crease_threshold = 0.0
ob_instance_vqpea_62.location = (8.385, 5.989, 0.0)
ob_instance_vqpea_62.lineart.crease_threshold = 0.0
ob_instance_vqpea_63.location = (8.385, 8.385, 0.0)
ob_instance_vqpea_63.lineart.crease_threshold = 0.0

# ---- collection membership
col_collection.objects.link(ob_cube)
col_collection.objects.link(ob_light)
col_collection.objects.link(ob_camera)
col_animation_nodes_object_container.objects.link(ob_instance_vqpea_0)
col_animation_nodes_object_container.objects.link(ob_instance_vqpea_1)
col_animation_nodes_object_container.objects.link(ob_instance_vqpea_2)
col_animation_nodes_object_container.objects.link(ob_instance_vqpea_3)
col_animation_nodes_object_container.objects.link(ob_instance_vqpea_4)
col_animation_nodes_object_container.objects.link(ob_instance_vqpea_5)
col_animation_nodes_object_container.objects.link(ob_instance_vqpea_6)
col_animation_nodes_object_container.objects.link(ob_instance_vqpea_7)
col_animation_nodes_object_container.objects.link(ob_instance_vqpea_8)
col_animation_nodes_object_container.objects.link(ob_instance_vqpea_9)
col_animation_nodes_object_container.objects.link(ob_instance_vqpea_10)
col_animation_nodes_object_container.objects.link(ob_instance_vqpea_11)
col_animation_nodes_object_container.objects.link(ob_instance_vqpea_12)
col_animation_nodes_object_container.objects.link(ob_instance_vqpea_13)
col_animation_nodes_object_container.objects.link(ob_instance_vqpea_14)
col_animation_nodes_object_container.objects.link(ob_instance_vqpea_15)
col_animation_nodes_object_container.objects.link(ob_instance_vqpea_16)
col_animation_nodes_object_container.objects.link(ob_instance_vqpea_17)
col_animation_nodes_object_container.objects.link(ob_instance_vqpea_18)
col_animation_nodes_object_container.objects.link(ob_instance_vqpea_19)
col_animation_nodes_object_container.objects.link(ob_instance_vqpea_20)
col_animation_nodes_object_container.objects.link(ob_instance_vqpea_21)
col_animation_nodes_object_container.objects.link(ob_instance_vqpea_22)
col_animation_nodes_object_container.objects.link(ob_instance_vqpea_23)
col_animation_nodes_object_container.objects.link(ob_instance_vqpea_24)
col_animation_nodes_object_container.objects.link(ob_instance_vqpea_25)
col_animation_nodes_object_container.objects.link(ob_instance_vqpea_26)
col_animation_nodes_object_container.objects.link(ob_instance_vqpea_27)
col_animation_nodes_object_container.objects.link(ob_instance_vqpea_28)
col_animation_nodes_object_container.objects.link(ob_instance_vqpea_29)
col_animation_nodes_object_container.objects.link(ob_instance_vqpea_30)
col_animation_nodes_object_container.objects.link(ob_instance_vqpea_31)
col_animation_nodes_object_container.objects.link(ob_instance_vqpea_32)
col_animation_nodes_object_container.objects.link(ob_instance_vqpea_33)
col_animation_nodes_object_container.objects.link(ob_instance_vqpea_34)
col_animation_nodes_object_container.objects.link(ob_instance_vqpea_35)
col_animation_nodes_object_container.objects.link(ob_instance_vqpea_36)
col_animation_nodes_object_container.objects.link(ob_instance_vqpea_37)
col_animation_nodes_object_container.objects.link(ob_instance_vqpea_38)
col_animation_nodes_object_container.objects.link(ob_instance_vqpea_39)
col_animation_nodes_object_container.objects.link(ob_instance_vqpea_40)
col_animation_nodes_object_container.objects.link(ob_instance_vqpea_41)
col_animation_nodes_object_container.objects.link(ob_instance_vqpea_42)
col_animation_nodes_object_container.objects.link(ob_instance_vqpea_43)
col_animation_nodes_object_container.objects.link(ob_instance_vqpea_44)
col_animation_nodes_object_container.objects.link(ob_instance_vqpea_45)
col_animation_nodes_object_container.objects.link(ob_instance_vqpea_46)
col_animation_nodes_object_container.objects.link(ob_instance_vqpea_47)
col_animation_nodes_object_container.objects.link(ob_instance_vqpea_48)
col_animation_nodes_object_container.objects.link(ob_instance_vqpea_49)
col_animation_nodes_object_container.objects.link(ob_instance_vqpea_50)
col_animation_nodes_object_container.objects.link(ob_instance_vqpea_51)
col_animation_nodes_object_container.objects.link(ob_instance_vqpea_52)
col_animation_nodes_object_container.objects.link(ob_instance_vqpea_53)
col_animation_nodes_object_container.objects.link(ob_instance_vqpea_54)
col_animation_nodes_object_container.objects.link(ob_instance_vqpea_55)
col_animation_nodes_object_container.objects.link(ob_instance_vqpea_56)
col_animation_nodes_object_container.objects.link(ob_instance_vqpea_57)
col_animation_nodes_object_container.objects.link(ob_instance_vqpea_58)
col_animation_nodes_object_container.objects.link(ob_instance_vqpea_59)
col_animation_nodes_object_container.objects.link(ob_instance_vqpea_60)
col_animation_nodes_object_container.objects.link(ob_instance_vqpea_61)
col_animation_nodes_object_container.objects.link(ob_instance_vqpea_62)
col_animation_nodes_object_container.objects.link(ob_instance_vqpea_63)

# ---- scene / render settings (as saved in the file)
scene.camera = ob_camera
scene.frame_start = 1; scene.frame_end = 250; scene.frame_set(1)
scene.render.engine = 'BLENDER_EEVEE_NEXT'
scene.cycles.use_denoising = False
scene.cycles.samples = 128
scene.cycles.sampling_pattern = 'TABULATED_SOBOL'
scene.cycles.use_adaptive_sampling = False
scene.cycles.use_light_tree = False
scene.view_settings.view_transform = 'Filmic'
bpy.context.view_layer.update()
